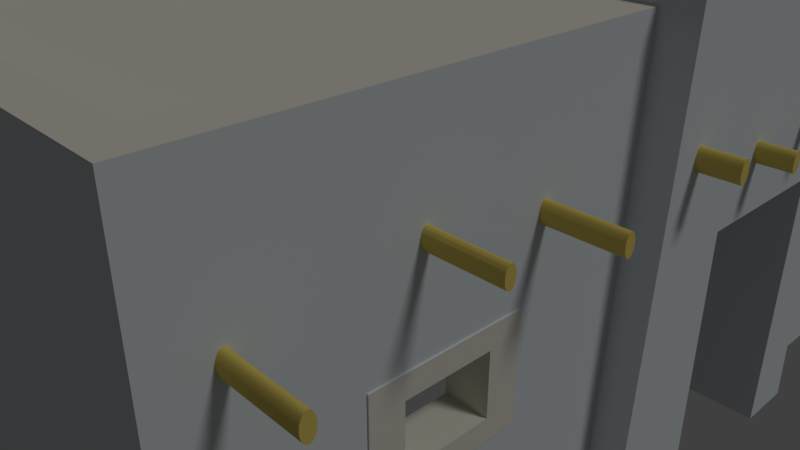 # Source: house.blend  (saved by Blender 2.79.0; exported with 4.5.12 LTS)
import bpy
from mathutils import Matrix  # noqa: F401  (used for matrix-valued properties, if any)

bpy.ops.wm.read_factory_settings(use_empty=True)
scene = bpy.context.scene
scene.name = 'Scene'

# ---- collections
col_collection_1 = bpy.data.collections.new('Collection 1'); scene.collection.children.link(col_collection_1)

# ---- materials (node trees are filled in below, after node groups)
mat_wood = bpy.data.materials.new('Wood')
mat_wood.alpha_threshold = 0.0
mat_wood.use_transparent_shadow = False
mat_wood.diffuse_color = (0.8, 0.619, 0.1463, 1.0)
mat_wood.roughness = 0.5
mat_window = bpy.data.materials.new('Window')
mat_window.alpha_threshold = 0.0
mat_window.use_transparent_shadow = False
mat_window.preview_render_type = 'CUBE'
mat_window.diffuse_color = (0.8, 0.7663, 0.6702, 1.0)
mat_window.roughness = 0.5
mat_window.specular_intensity = 0.5737
mat_window.line_color = (0.0, 0.0, 0.0, 1.0)
mat_house = bpy.data.materials.new('House')
mat_house.alpha_threshold = 0.0
mat_house.use_transparent_shadow = False
mat_house.preview_render_type = 'CUBE'
mat_house.diffuse_color = (0.7258, 0.7767, 0.8, 1.0)
mat_house.roughness = 0.5
mat_house.specular_intensity = 0.1316

# ---- material node trees

# ---- world
world_world = bpy.data.worlds.new('World'); scene.world = world_world
world_world.color = (0.05088, 0.05088, 0.05088)
world_world.use_sun_shadow = False
world_world.sun_shadow_jitter_overblur = 0.0
world_world.cycles.sampling_method = 'MANUAL'

# ---- cameras
cam_camera = bpy.data.cameras.new('Camera')
cam_camera.clip_end = 100.0
cam_camera.lens = 35.0
cam_camera.sensor_width = 32.0
cam_camera.sensor_height = 18.0
cam_camera.ortho_scale = 7.314
cam_camera.dof.focus_distance = 0.0
cam_camera.dof.aperture_fstop = 128.0

# ---- lights
light_lamp = bpy.data.lights.new('Lamp', 'SUN')
light_lamp.transmission_factor = 0.0
light_lamp.cutoff_distance = 30.0
light_lamp.angle = 0.1993
light_lamp.energy = 0.63
light_lamp.shadow_buffer_clip_start = 1.001
light_lamp.shadow_soft_size = 0.1
light_lamp.shadow_cascade_max_distance = 1000.0

# ---- meshes
me_cylinder = bpy.data.meshes.new('Cylinder')
me_cylinder.from_pydata([(4.539, 3.084, 4.842), (5.235, 3.084, 4.842), (4.539, 3.067, 4.843), (5.235, 3.067, 4.843), (4.539, 3.051, 4.846), (5.235, 3.051, 4.846), (4.539, 3.036, 4.85), (5.235, 3.036, 4.85), (4.539, 3.023, 4.856), (5.235, 3.023, 4.856), (4.539, 3.012, 4.863), (5.235, 3.012, 4.863), (4.539, 3.004, 4.871), (5.235, 3.004, 4.871), (4.539, 3.0, 4.88), (5.235, 3.0, 4.88), (4.539, 2.998, 4.889), (5.235, 2.998, 4.889), (4.539, 3.0, 4.898), (5.235, 3.0, 4.898), (4.539, 3.004, 4.907), (5.235, 3.004, 4.907), (4.539, 3.012, 4.915), (5.235, 3.012, 4.915), (4.539, 3.023, 4.922), (5.235, 3.023, 4.922), (4.539, 3.036, 4.928), (5.235, 3.036, 4.928), (4.539, 3.051, 4.933), (5.235, 3.051, 4.933), (4.539, 3.067, 4.935), (5.235, 3.067, 4.935), (4.539, 3.084, 4.936), (5.235, 3.084, 4.936), (4.539, 3.1, 4.935), (5.235, 3.1, 4.935), (4.539, 3.117, 4.933), (5.235, 3.117, 4.933), (4.539, 3.131, 4.928), (5.235, 3.131, 4.928), (4.539, 3.144, 4.922), (5.235, 3.144, 4.922), (4.539, 3.155, 4.915), (5.235, 3.155, 4.915), (4.539, 3.163, 4.907), (5.235, 3.163, 4.907), (4.539, 3.168, 4.898), (5.235, 3.168, 4.898), (4.539, 3.17, 4.889), (5.235, 3.17, 4.889), (4.539, 3.168, 4.88), (5.235, 3.168, 4.88), (4.539, 3.163, 4.871), (5.235, 3.163, 4.871), (4.539, 3.155, 4.863), (5.235, 3.155, 4.863), (4.539, 3.144, 4.856), (5.235, 3.144, 4.856), (4.539, 3.131, 4.85), (5.235, 3.131, 4.85), (4.539, 3.117, 4.846), (5.235, 3.117, 4.846), (4.539, 3.1, 4.843), (5.235, 3.1, 4.843), (4.569, 3.26, 3.592), (5.205, 3.26, 3.592), (4.569, 3.245, 3.593), (5.205, 3.245, 3.593), (4.569, 3.23, 3.595), (5.205, 3.23, 3.595), (4.569, 3.217, 3.599), (5.205, 3.217, 3.599), (4.569, 3.205, 3.604), (5.205, 3.205, 3.604), (4.569, 3.195, 3.611), (5.205, 3.195, 3.611), (4.569, 3.188, 3.618), (5.205, 3.188, 3.618), (4.569, 3.183, 3.626), (5.205, 3.183, 3.626), (4.569, 3.182, 3.635), (5.205, 3.182, 3.635), (4.569, 3.183, 3.643), (5.205, 3.183, 3.643), (4.569, 3.188, 3.651), (5.205, 3.188, 3.651), (4.569, 3.195, 3.659), (5.205, 3.195, 3.659), (4.569, 3.205, 3.665), (5.205, 3.205, 3.665), (4.569, 3.217, 3.671), (5.205, 3.217, 3.671), (4.569, 3.23, 3.675), (5.205, 3.23, 3.675), (4.569, 3.245, 3.677), (5.205, 3.245, 3.677), (4.569, 3.26, 3.678), (5.205, 3.26, 3.678), (4.569, 3.275, 3.677), (5.205, 3.275, 3.677), (4.569, 3.29, 3.675), (5.205, 3.29, 3.675), (4.569, 3.304, 3.671), (5.205, 3.304, 3.671), (4.569, 3.315, 3.665), (5.205, 3.315, 3.665), (4.569, 3.325, 3.659), (5.205, 3.325, 3.659), (4.569, 3.332, 3.651), (5.205, 3.332, 3.651), (4.569, 3.337, 3.643), (5.205, 3.337, 3.643), (4.569, 3.338, 3.635), (5.205, 3.338, 3.635), (4.569, 3.337, 3.626), (5.205, 3.337, 3.626), (4.569, 3.332, 3.618), (5.205, 3.332, 3.618), (4.569, 3.325, 3.611), (5.205, 3.325, 3.611), (4.569, 3.315, 3.604), (5.205, 3.315, 3.604), (4.569, 3.304, 3.599), (5.205, 3.304, 3.599), (4.569, 3.29, 3.595), (5.205, 3.29, 3.595), (4.569, 3.275, 3.593), (5.205, 3.275, 3.593), (4.539, 3.084, 2.59), (5.235, 3.084, 2.59), (4.539, 3.067, 2.591), (5.235, 3.067, 2.591), (4.539, 3.051, 2.594), (5.235, 3.051, 2.594), (4.539, 3.036, 2.598), (5.235, 3.036, 2.598), (4.539, 3.023, 2.604), (5.235, 3.023, 2.604), (4.539, 3.012, 2.611), (5.235, 3.012, 2.611), (4.539, 3.004, 2.619), (5.235, 3.004, 2.619), (4.539, 3.0, 2.628), (5.235, 3.0, 2.628), (4.539, 2.998, 2.637), (5.235, 2.998, 2.637), (4.539, 3.0, 2.646), (5.235, 3.0, 2.646), (4.539, 3.004, 2.655), (5.235, 3.004, 2.655), (4.539, 3.012, 2.663), (5.235, 3.012, 2.663), (4.539, 3.023, 2.67), (5.235, 3.023, 2.67), (4.539, 3.036, 2.676), (5.235, 3.036, 2.676), (4.539, 3.051, 2.681), (5.235, 3.051, 2.681), (4.539, 3.067, 2.683), (5.235, 3.067, 2.683), (4.539, 3.084, 2.684), (5.235, 3.084, 2.684), (4.539, 3.1, 2.683), (5.235, 3.1, 2.683), (4.539, 3.117, 2.681), (5.235, 3.117, 2.681), (4.539, 3.131, 2.676), (5.235, 3.131, 2.676), (4.539, 3.144, 2.67), (5.235, 3.144, 2.67), (4.539, 3.155, 2.663), (5.235, 3.155, 2.663), (4.539, 3.163, 2.655), (5.235, 3.163, 2.655), (4.539, 3.168, 2.646), (5.235, 3.168, 2.646), (4.539, 3.17, 2.637), (5.235, 3.17, 2.637), (4.539, 3.168, 2.628), (5.235, 3.168, 2.628), (4.539, 3.163, 2.619), (5.235, 3.163, 2.619), (4.539, 3.155, 2.611), (5.235, 3.155, 2.611), (4.539, 3.144, 2.604), (5.235, 3.144, 2.604), (4.539, 3.131, 2.598), (5.235, 3.131, 2.598), (4.539, 3.117, 2.594), (5.235, 3.117, 2.594), (4.539, 3.1, 2.591), (5.235, 3.1, 2.591), (4.512, 3.172, 1.361), (5.262, 3.172, 1.361), (4.512, 3.154, 1.362), (5.262, 3.154, 1.362), (4.512, 3.137, 1.365), (5.262, 3.137, 1.365), (4.512, 3.121, 1.369), (5.262, 3.121, 1.369), (4.512, 3.107, 1.376), (5.262, 3.107, 1.376), (4.512, 3.095, 1.383), (5.262, 3.095, 1.383), (4.512, 3.087, 1.392), (5.262, 3.087, 1.392), (4.512, 3.081, 1.401), (5.262, 3.081, 1.401), (4.512, 3.08, 1.411), (5.262, 3.08, 1.411), (4.512, 3.081, 1.421), (5.262, 3.081, 1.421), (4.512, 3.087, 1.431), (5.262, 3.087, 1.431), (4.512, 3.095, 1.439), (5.262, 3.095, 1.439), (4.512, 3.107, 1.447), (5.262, 3.107, 1.447), (4.512, 3.121, 1.453), (5.262, 3.121, 1.453), (4.512, 3.137, 1.458), (5.262, 3.137, 1.458), (4.512, 3.154, 1.461), (5.262, 3.154, 1.461), (4.512, 3.172, 1.462), (5.262, 3.172, 1.462), (4.512, 3.19, 1.461), (5.262, 3.19, 1.461), (4.512, 3.207, 1.458), (5.262, 3.207, 1.458), (4.512, 3.223, 1.453), (5.262, 3.223, 1.453), (4.512, 3.237, 1.447), (5.262, 3.237, 1.447), (4.512, 3.249, 1.439), (5.262, 3.249, 1.439), (4.512, 3.257, 1.431), (5.262, 3.257, 1.431), (4.512, 3.262, 1.421), (5.262, 3.262, 1.421), (4.512, 3.264, 1.411), (5.262, 3.264, 1.411), (4.512, 3.262, 1.401), (5.262, 3.262, 1.401), (4.512, 3.257, 1.392), (5.262, 3.257, 1.392), (4.512, 3.249, 1.383), (5.262, 3.249, 1.383), (4.512, 3.237, 1.376), (5.262, 3.237, 1.376), (4.512, 3.223, 1.369), (5.262, 3.223, 1.369), (4.512, 3.207, 1.365), (5.262, 3.207, 1.365), (4.512, 3.19, 1.362), (5.262, 3.19, 1.362), (4.539, 2.986, 0.4959), (5.235, 2.986, 0.4959), (4.539, 2.969, 0.4968), (5.235, 2.969, 0.4968), (4.539, 2.953, 0.4995), (5.235, 2.953, 0.4995), (4.539, 2.938, 0.5039), (5.235, 2.938, 0.5039), (4.539, 2.925, 0.5097), (5.235, 2.925, 0.5097), (4.539, 2.915, 0.5169), (5.235, 2.915, 0.5169), (4.539, 2.907, 0.525), (5.235, 2.907, 0.525), (4.539, 2.902, 0.5338), (5.235, 2.902, 0.5338), (4.539, 2.9, 0.543), (5.235, 2.9, 0.543), (4.539, 2.902, 0.5522), (5.235, 2.902, 0.5522), (4.539, 2.907, 0.561), (5.235, 2.907, 0.561), (4.539, 2.915, 0.5692), (5.235, 2.915, 0.5692), (4.539, 2.925, 0.5763), (5.235, 2.925, 0.5763), (4.539, 2.938, 0.5822), (5.235, 2.938, 0.5822), (4.539, 2.953, 0.5865), (5.235, 2.953, 0.5865), (4.539, 2.969, 0.5892), (5.235, 2.969, 0.5892), (4.539, 2.986, 0.5901), (5.235, 2.986, 0.5901), (4.539, 3.003, 0.5892), (5.235, 3.003, 0.5892), (4.539, 3.019, 0.5865), (5.235, 3.019, 0.5865), (4.539, 3.034, 0.5822), (5.235, 3.034, 0.5822), (4.539, 3.047, 0.5763), (5.235, 3.047, 0.5763), (4.539, 3.057, 0.5692), (5.235, 3.057, 0.5692), (4.539, 3.065, 0.561), (5.235, 3.065, 0.561), (4.539, 3.07, 0.5522), (5.235, 3.07, 0.5522), (4.539, 3.072, 0.543), (5.235, 3.072, 0.543), (4.539, 3.07, 0.5338), (5.235, 3.07, 0.5338), (4.539, 3.065, 0.525), (5.235, 3.065, 0.525), (4.539, 3.057, 0.5169), (5.235, 3.057, 0.5169), (4.539, 3.047, 0.5097), (5.235, 3.047, 0.5097), (4.539, 3.034, 0.5039), (5.235, 3.034, 0.5039), (4.539, 3.019, 0.4995), (5.235, 3.019, 0.4995), (4.539, 3.003, 0.4968), (5.235, 3.003, 0.4968), (4.539, 3.084, -0.2717), (5.235, 3.084, -0.2717), (4.539, 3.067, -0.2708), (5.235, 3.067, -0.2708), (4.539, 3.051, -0.2681), (5.235, 3.051, -0.2681), (4.539, 3.036, -0.2638), (5.235, 3.036, -0.2638), (4.539, 3.023, -0.2579), (5.235, 3.023, -0.2579), (4.539, 3.012, -0.2508), (5.235, 3.012, -0.2508), (4.539, 3.004, -0.2427), (5.235, 3.004, -0.2427), (4.539, 3.0, -0.2338), (5.235, 3.0, -0.2338), (4.539, 2.998, -0.2246), (5.235, 2.998, -0.2246), (4.539, 3.0, -0.2155), (5.235, 3.0, -0.2155), (4.539, 3.004, -0.2066), (5.235, 3.004, -0.2066), (4.539, 3.012, -0.1985), (5.235, 3.012, -0.1985), (4.539, 3.023, -0.1914), (5.235, 3.023, -0.1914), (4.539, 3.036, -0.1855), (5.235, 3.036, -0.1855), (4.539, 3.051, -0.1812), (5.235, 3.051, -0.1812), (4.539, 3.067, -0.1785), (5.235, 3.067, -0.1785), (4.539, 3.084, -0.1776), (5.235, 3.084, -0.1776), (4.539, 3.1, -0.1785), (5.235, 3.1, -0.1785), (4.539, 3.117, -0.1812), (5.235, 3.117, -0.1812), (4.539, 3.131, -0.1855), (5.235, 3.131, -0.1855), (4.539, 3.144, -0.1914), (5.235, 3.144, -0.1914), (4.539, 3.155, -0.1985), (5.235, 3.155, -0.1985), (4.539, 3.163, -0.2066), (5.235, 3.163, -0.2066), (4.539, 3.168, -0.2155), (5.235, 3.168, -0.2155), (4.539, 3.17, -0.2246), (5.235, 3.17, -0.2246), (4.539, 3.168, -0.2338), (5.235, 3.168, -0.2338), (4.539, 3.163, -0.2427), (5.235, 3.163, -0.2427), (4.539, 3.155, -0.2508), (5.235, 3.155, -0.2508), (4.539, 3.144, -0.2579), (5.235, 3.144, -0.2579), (4.539, 3.131, -0.2638), (5.235, 3.131, -0.2638), (4.539, 3.117, -0.2681), (5.235, 3.117, -0.2681), (4.539, 3.1, -0.2708), (5.235, 3.1, -0.2708), (4.519, 3.204, -1.315), (5.254, 3.204, -1.315), (4.519, 3.186, -1.314), (5.254, 3.186, -1.314), (4.519, 3.169, -1.311), (5.254, 3.169, -1.311), (4.519, 3.153, -1.306), (5.254, 3.153, -1.306), (4.519, 3.14, -1.3), (5.254, 3.14, -1.3), (4.519, 3.128, -1.293), (5.254, 3.128, -1.293), (4.519, 3.12, -1.284), (5.254, 3.12, -1.284), (4.519, 3.115, -1.275), (5.254, 3.115, -1.275), (4.519, 3.113, -1.265), (5.254, 3.113, -1.265), (4.519, 3.115, -1.255), (5.254, 3.115, -1.255), (4.519, 3.12, -1.246), (5.254, 3.12, -1.246), (4.519, 3.128, -1.237), (5.254, 3.128, -1.237), (4.519, 3.14, -1.23), (5.254, 3.14, -1.23), (4.519, 3.153, -1.224), (5.254, 3.153, -1.224), (4.519, 3.169, -1.219), (5.254, 3.169, -1.219), (4.519, 3.186, -1.216), (5.254, 3.186, -1.216), (4.519, 3.204, -1.215), (5.254, 3.204, -1.215), (4.519, 3.221, -1.216), (5.254, 3.221, -1.216), (4.519, 3.238, -1.219), (5.254, 3.238, -1.219), (4.519, 3.254, -1.224), (5.254, 3.254, -1.224), (4.519, 3.268, -1.23), (5.254, 3.268, -1.23), (4.519, 3.279, -1.237), (5.254, 3.279, -1.237), (4.519, 3.287, -1.246), (5.254, 3.287, -1.246), (4.519, 3.292, -1.255), (5.254, 3.292, -1.255), (4.519, 3.294, -1.265), (5.254, 3.294, -1.265), (4.519, 3.292, -1.275), (5.254, 3.292, -1.275), (4.519, 3.287, -1.284), (5.254, 3.287, -1.284), (4.519, 3.279, -1.293), (5.254, 3.279, -1.293), (4.519, 3.268, -1.3), (5.254, 3.268, -1.3), (4.519, 3.254, -1.306), (5.254, 3.254, -1.306), (4.519, 3.238, -1.311), (5.254, 3.238, -1.311), (4.519, 3.221, -1.314), (5.254, 3.221, -1.314), (4.539, 3.084, -2.666), (5.235, 3.084, -2.666), (4.539, 3.067, -2.665), (5.235, 3.067, -2.665), (4.539, 3.051, -2.663), (5.235, 3.051, -2.663), (4.539, 3.036, -2.658), (5.235, 3.036, -2.658), (4.539, 3.023, -2.652), (5.235, 3.023, -2.652), (4.539, 3.012, -2.645), (5.235, 3.012, -2.645), (4.539, 3.004, -2.637), (5.235, 3.004, -2.637), (4.539, 3.0, -2.628), (5.235, 3.0, -2.628), (4.539, 2.998, -2.619), (5.235, 2.998, -2.619), (4.539, 3.0, -2.61), (5.235, 3.0, -2.61), (4.539, 3.004, -2.601), (5.235, 3.004, -2.601), (4.539, 3.012, -2.593), (5.235, 3.012, -2.593), (4.539, 3.023, -2.586), (5.235, 3.023, -2.586), (4.539, 3.036, -2.58), (5.235, 3.036, -2.58), (4.539, 3.051, -2.576), (5.235, 3.051, -2.576), (4.539, 3.067, -2.573), (5.235, 3.067, -2.573), (4.539, 3.084, -2.572), (5.235, 3.084, -2.572), (4.539, 3.1, -2.573), (5.235, 3.1, -2.573), (4.539, 3.117, -2.576), (5.235, 3.117, -2.576), (4.539, 3.131, -2.58), (5.235, 3.131, -2.58), (4.539, 3.144, -2.586), (5.235, 3.144, -2.586), (4.539, 3.155, -2.593), (5.235, 3.155, -2.593), (4.539, 3.163, -2.601), (5.235, 3.163, -2.601), (4.539, 3.168, -2.61), (5.235, 3.168, -2.61), (4.539, 3.17, -2.619), (5.235, 3.17, -2.619), (4.539, 3.168, -2.628), (5.235, 3.168, -2.628), (4.539, 3.163, -2.637), (5.235, 3.163, -2.637), (4.539, 3.155, -2.645), (5.235, 3.155, -2.645), (4.539, 3.144, -2.652), (5.235, 3.144, -2.652), (4.539, 3.131, -2.658), (5.235, 3.131, -2.658), (4.539, 3.117, -2.663), (5.235, 3.117, -2.663), (4.539, 3.1, -2.665), (5.235, 3.1, -2.665), (4.489, 3.019, -4.11), (5.285, 3.019, -4.11), (4.489, 3.0, -4.109), (5.285, 3.0, -4.109), (4.489, 2.981, -4.106), (5.285, 2.981, -4.106), (4.489, 2.964, -4.101), (5.285, 2.964, -4.101), (4.489, 2.949, -4.095), (5.285, 2.949, -4.095), (4.489, 2.937, -4.087), (5.285, 2.937, -4.087), (4.489, 2.928, -4.077), (5.285, 2.928, -4.077), (4.489, 2.923, -4.067), (5.285, 2.923, -4.067), (4.489, 2.921, -4.057), (5.285, 2.921, -4.057), (4.489, 2.923, -4.046), (5.285, 2.923, -4.046), (4.489, 2.928, -4.036), (5.285, 2.928, -4.036), (4.489, 2.937, -4.027), (5.285, 2.937, -4.027), (4.489, 2.949, -4.019), (5.285, 2.949, -4.019), (4.489, 2.964, -4.012), (5.285, 2.964, -4.012), (4.489, 2.981, -4.007), (5.285, 2.981, -4.007), (4.489, 3.0, -4.004), (5.285, 3.0, -4.004), (4.489, 3.019, -4.003), (5.285, 3.019, -4.003), (4.489, 3.038, -4.004), (5.285, 3.038, -4.004), (4.489, 3.056, -4.007), (5.285, 3.056, -4.007), (4.489, 3.073, -4.012), (5.285, 3.073, -4.012), (4.489, 3.088, -4.019), (5.285, 3.088, -4.019), (4.489, 3.1, -4.027), (5.285, 3.1, -4.027), (4.489, 3.109, -4.036), (5.285, 3.109, -4.036), (4.489, 3.115, -4.046), (5.285, 3.115, -4.046), (4.489, 3.117, -4.057), (5.285, 3.117, -4.057), (4.489, 3.115, -4.067), (5.285, 3.115, -4.067), (4.489, 3.109, -4.077), (5.285, 3.109, -4.077), (4.489, 3.1, -4.087), (5.285, 3.1, -4.087), (4.489, 3.088, -4.095), (5.285, 3.088, -4.095), (4.489, 3.073, -4.101), (5.285, 3.073, -4.101), (4.489, 3.056, -4.106), (5.285, 3.056, -4.106), (4.489, 3.038, -4.109), (5.285, 3.038, -4.109), (-3.785, -0.0123, 5.031), (-4.628, -0.0123, 5.326), (-4.628, -0.0123, -4.889), (-3.785, 3.561, 5.031), (-3.785, -0.0123, -4.594), (-3.785, 3.561, -4.594), (4.635, 1.844, -4.889), (4.635, -0.0123, -4.889), (4.284, 3.561, -4.594), (4.284, -0.0123, -4.594), (4.284, -0.01232, -0.4647), (4.284, 3.561, 5.031), (4.635, 2.169, 5.326), (4.635, -0.0123, 5.326), (4.284, -0.0123, 5.031), (4.284, -0.01232, 0.9442), (-3.785, 4.155, -4.594), (-4.628, 4.155, -4.889), (4.284, 4.155, -4.594), (4.284, 4.155, -0.3385), (4.635, 4.155, -0.3385), (4.635, 4.155, -4.889), (4.284, 4.155, 5.031), (-3.785, 4.155, 5.031), (4.635, 4.155, 5.326), (-4.628, 4.155, 5.326), (4.284, 4.155, 0.7753), (4.635, 4.155, 1.279), (4.635, 1.594, 2.813), (4.284, 1.594, 2.813), (4.635, 2.481, 2.813), (4.284, 2.481, 2.813), (4.635, 1.594, 4.065), (4.284, 1.594, 4.065), (4.635, 2.481, 4.065), (4.635, 2.191, 4.065), (4.284, 2.481, 4.065), (4.635, 1.875, -2.952), (4.635, 1.591, -2.952), (4.284, 1.698, -2.952), (4.284, 1.591, -2.952), (4.635, 2.448, -2.952), (4.284, 2.448, -2.952), (4.635, 1.591, -1.699), (4.284, 1.591, -1.699), (4.635, 2.448, -1.699), (4.284, 2.448, -1.699), (4.284, 1.779, 3.083), (4.284, 2.296, 3.083), (4.284, 2.296, 3.795), (4.284, 1.779, 3.795), (4.635, -0.005464, -1.02), (4.284, 1.773, -2.697), (4.284, 2.266, -2.697), (4.284, 2.266, -1.954), (4.284, 1.773, -1.954), (4.635, 4.155, 3.051), (4.635, -0.004855, 1.867), (4.635, 2.487, 1.696), (4.635, 4.152, 1.646), (4.635, 4.153, -0.8169), (4.941, 2.469, -0.4647), (4.941, -0.01232, -0.4647), (4.941, -0.005464, -1.02), (4.941, 2.469, 0.9442), (4.941, -0.01232, 0.9442), (4.941, -0.004855, 1.867), (4.635, 4.355, -0.2704), (4.635, 4.355, 1.224), (4.941, 4.351, 1.629), (4.941, 4.355, -0.2704), (4.941, 4.355, 0.7197), (4.941, 4.352, -0.8022), (4.285, 4.155, 1.279), (4.285, 4.152, 1.646), (4.285, 4.155, -0.3385), (4.285, 4.153, -0.8169), (4.285, 4.352, -0.8022), (4.285, 4.355, 1.224), (4.285, 4.351, 1.629), (4.285, 4.355, -0.2704), (4.647, 1.594, 2.813), (4.647, 2.481, 2.813), (4.647, 2.481, 4.065), (4.647, 2.191, 4.065), (4.647, 1.594, 4.065), (4.647, 1.779, 3.083), (4.647, 2.296, 3.083), (4.647, 2.296, 3.795), (4.647, 2.13, 3.795), (4.647, 1.779, 3.795), (4.657, 2.448, -2.952), (4.657, 1.591, -2.952), (4.657, 2.448, -1.699), (4.657, 1.591, -1.699), (4.657, 2.266, -2.697), (4.657, 1.773, -2.697), (4.657, 2.266, -1.954), (4.657, 1.773, -1.954), (4.284, 2.439, -0.4647), (4.284, 2.433, 0.9442), (-3.785, 3.561, -4.594), (-3.785, 3.561, 5.031), (4.284, 3.561, -4.594), (4.284, 3.561, 5.031), (-3.785, 3.738, -4.594), (-3.785, 3.738, 5.031), (4.284, 3.738, -4.594), (4.284, 3.738, 5.031)], [], [(0, 1, 3, 2), (2, 3, 5, 4), (4, 5, 7, 6), (6, 7, 9, 8), (8, 9, 11, 10), (10, 11, 13, 12), (12, 13, 15, 14), (14, 15, 17, 16), (16, 17, 19, 18), (18, 19, 21, 20), (20, 21, 23, 22), (22, 23, 25, 24), (24, 25, 27, 26), (26, 27, 29, 28), (28, 29, 31, 30), (30, 31, 33, 32), (32, 33, 35, 34), (34, 35, 37, 36), (36, 37, 39, 38), (38, 39, 41, 40), (40, 41, 43, 42), (42, 43, 45, 44), (44, 45, 47, 46), (46, 47, 49, 48), (48, 49, 51, 50), (50, 51, 53, 52), (52, 53, 55, 54), (54, 55, 57, 56), (56, 57, 59, 58), (58, 59, 61, 60), (3, 1, 63, 61, 59, 57, 55, 53, 51, 49, 47, 45, 43, 41, 39, 37, 35, 33, 31, 29, 27, 25, 23, 21, 19, 17, 15, 13, 11, 9, 7, 5), (60, 61, 63, 62), (62, 63, 1, 0), (0, 2, 4, 6, 8, 10, 12, 14, 16, 18, 20, 22, 24, 26, 28, 30, 32, 34, 36, 38, 40, 42, 44, 46, 48, 50, 52, 54, 56, 58, 60, 62), (64, 65, 67, 66), (66, 67, 69, 68), (68, 69, 71, 70), (70, 71, 73, 72), (72, 73, 75, 74), (74, 75, 77, 76), (76, 77, 79, 78), (78, 79, 81, 80), (80, 81, 83, 82), (82, 83, 85, 84), (84, 85, 87, 86), (86, 87, 89, 88), (88, 89, 91, 90), (90, 91, 93, 92), (92, 93, 95, 94), (94, 95, 97, 96), (96, 97, 99, 98), (98, 99, 101, 100), (100, 101, 103, 102), (102, 103, 105, 104), (104, 105, 107, 106), (106, 107, 109, 108), (108, 109, 111, 110), (110, 111, 113, 112), (112, 113, 115, 114), (114, 115, 117, 116), (116, 117, 119, 118), (118, 119, 121, 120), (120, 121, 123, 122), (122, 123, 125, 124), (67, 65, 127, 125, 123, 121, 119, 117, 115, 113, 111, 109, 107, 105, 103, 101, 99, 97, 95, 93, 91, 89, 87, 85, 83, 81, 79, 77, 75, 73, 71, 69), (124, 125, 127, 126), (126, 127, 65, 64), (64, 66, 68, 70, 72, 74, 76, 78, 80, 82, 84, 86, 88, 90, 92, 94, 96, 98, 100, 102, 104, 106, 108, 110, 112, 114, 116, 118, 120, 122, 124, 126), (128, 129, 131, 130), (130, 131, 133, 132), (132, 133, 135, 134), (134, 135, 137, 136), (136, 137, 139, 138), (138, 139, 141, 140), (140, 141, 143, 142), (142, 143, 145, 144), (144, 145, 147, 146), (146, 147, 149, 148), (148, 149, 151, 150), (150, 151, 153, 152), (152, 153, 155, 154), (154, 155, 157, 156), (156, 157, 159, 158), (158, 159, 161, 160), (160, 161, 163, 162), (162, 163, 165, 164), (164, 165, 167, 166), (166, 167, 169, 168), (168, 169, 171, 170), (170, 171, 173, 172), (172, 173, 175, 174), (174, 175, 177, 176), (176, 177, 179, 178), (178, 179, 181, 180), (180, 181, 183, 182), (182, 183, 185, 184), (184, 185, 187, 186), (186, 187, 189, 188), (131, 129, 191, 189, 187, 185, 183, 181, 179, 177, 175, 173, 171, 169, 167, 165, 163, 161, 159, 157, 155, 153, 151, 149, 147, 145, 143, 141, 139, 137, 135, 133), (188, 189, 191, 190), (190, 191, 129, 128), (128, 130, 132, 134, 136, 138, 140, 142, 144, 146, 148, 150, 152, 154, 156, 158, 160, 162, 164, 166, 168, 170, 172, 174, 176, 178, 180, 182, 184, 186, 188, 190), (192, 193, 195, 194), (194, 195, 197, 196), (196, 197, 199, 198), (198, 199, 201, 200), (200, 201, 203, 202), (202, 203, 205, 204), (204, 205, 207, 206), (206, 207, 209, 208), (208, 209, 211, 210), (210, 211, 213, 212), (212, 213, 215, 214), (214, 215, 217, 216), (216, 217, 219, 218), (218, 219, 221, 220), (220, 221, 223, 222), (222, 223, 225, 224), (224, 225, 227, 226), (226, 227, 229, 228), (228, 229, 231, 230), (230, 231, 233, 232), (232, 233, 235, 234), (234, 235, 237, 236), (236, 237, 239, 238), (238, 239, 241, 240), (240, 241, 243, 242), (242, 243, 245, 244), (244, 245, 247, 246), (246, 247, 249, 248), (248, 249, 251, 250), (250, 251, 253, 252), (195, 193, 255, 253, 251, 249, 247, 245, 243, 241, 239, 237, 235, 233, 231, 229, 227, 225, 223, 221, 219, 217, 215, 213, 211, 209, 207, 205, 203, 201, 199, 197), (252, 253, 255, 254), (254, 255, 193, 192), (192, 194, 196, 198, 200, 202, 204, 206, 208, 210, 212, 214, 216, 218, 220, 222, 224, 226, 228, 230, 232, 234, 236, 238, 240, 242, 244, 246, 248, 250, 252, 254), (256, 257, 259, 258), (258, 259, 261, 260), (260, 261, 263, 262), (262, 263, 265, 264), (264, 265, 267, 266), (266, 267, 269, 268), (268, 269, 271, 270), (270, 271, 273, 272), (272, 273, 275, 274), (274, 275, 277, 276), (276, 277, 279, 278), (278, 279, 281, 280), (280, 281, 283, 282), (282, 283, 285, 284), (284, 285, 287, 286), (286, 287, 289, 288), (288, 289, 291, 290), (290, 291, 293, 292), (292, 293, 295, 294), (294, 295, 297, 296), (296, 297, 299, 298), (298, 299, 301, 300), (300, 301, 303, 302), (302, 303, 305, 304), (304, 305, 307, 306), (306, 307, 309, 308), (308, 309, 311, 310), (310, 311, 313, 312), (312, 313, 315, 314), (314, 315, 317, 316), (259, 257, 319, 317, 315, 313, 311, 309, 307, 305, 303, 301, 299, 297, 295, 293, 291, 289, 287, 285, 283, 281, 279, 277, 275, 273, 271, 269, 267, 265, 263, 261), (316, 317, 319, 318), (318, 319, 257, 256), (256, 258, 260, 262, 264, 266, 268, 270, 272, 274, 276, 278, 280, 282, 284, 286, 288, 290, 292, 294, 296, 298, 300, 302, 304, 306, 308, 310, 312, 314, 316, 318), (320, 321, 323, 322), (322, 323, 325, 324), (324, 325, 327, 326), (326, 327, 329, 328), (328, 329, 331, 330), (330, 331, 333, 332), (332, 333, 335, 334), (334, 335, 337, 336), (336, 337, 339, 338), (338, 339, 341, 340), (340, 341, 343, 342), (342, 343, 345, 344), (344, 345, 347, 346), (346, 347, 349, 348), (348, 349, 351, 350), (350, 351, 353, 352), (352, 353, 355, 354), (354, 355, 357, 356), (356, 357, 359, 358), (358, 359, 361, 360), (360, 361, 363, 362), (362, 363, 365, 364), (364, 365, 367, 366), (366, 367, 369, 368), (368, 369, 371, 370), (370, 371, 373, 372), (372, 373, 375, 374), (374, 375, 377, 376), (376, 377, 379, 378), (378, 379, 381, 380), (323, 321, 383, 381, 379, 377, 375, 373, 371, 369, 367, 365, 363, 361, 359, 357, 355, 353, 351, 349, 347, 345, 343, 341, 339, 337, 335, 333, 331, 329, 327, 325), (380, 381, 383, 382), (382, 383, 321, 320), (320, 322, 324, 326, 328, 330, 332, 334, 336, 338, 340, 342, 344, 346, 348, 350, 352, 354, 356, 358, 360, 362, 364, 366, 368, 370, 372, 374, 376, 378, 380, 382), (384, 385, 387, 386), (386, 387, 389, 388), (388, 389, 391, 390), (390, 391, 393, 392), (392, 393, 395, 394), (394, 395, 397, 396), (396, 397, 399, 398), (398, 399, 401, 400), (400, 401, 403, 402), (402, 403, 405, 404), (404, 405, 407, 406), (406, 407, 409, 408), (408, 409, 411, 410), (410, 411, 413, 412), (412, 413, 415, 414), (414, 415, 417, 416), (416, 417, 419, 418), (418, 419, 421, 420), (420, 421, 423, 422), (422, 423, 425, 424), (424, 425, 427, 426), (426, 427, 429, 428), (428, 429, 431, 430), (430, 431, 433, 432), (432, 433, 435, 434), (434, 435, 437, 436), (436, 437, 439, 438), (438, 439, 441, 440), (440, 441, 443, 442), (442, 443, 445, 444), (387, 385, 447, 445, 443, 441, 439, 437, 435, 433, 431, 429, 427, 425, 423, 421, 419, 417, 415, 413, 411, 409, 407, 405, 403, 401, 399, 397, 395, 393, 391, 389), (444, 445, 447, 446), (446, 447, 385, 384), (384, 386, 388, 390, 392, 394, 396, 398, 400, 402, 404, 406, 408, 410, 412, 414, 416, 418, 420, 422, 424, 426, 428, 430, 432, 434, 436, 438, 440, 442, 444, 446), (448, 449, 451, 450), (450, 451, 453, 452), (452, 453, 455, 454), (454, 455, 457, 456), (456, 457, 459, 458), (458, 459, 461, 460), (460, 461, 463, 462), (462, 463, 465, 464), (464, 465, 467, 466), (466, 467, 469, 468), (468, 469, 471, 470), (470, 471, 473, 472), (472, 473, 475, 474), (474, 475, 477, 476), (476, 477, 479, 478), (478, 479, 481, 480), (480, 481, 483, 482), (482, 483, 485, 484), (484, 485, 487, 486), (486, 487, 489, 488), (488, 489, 491, 490), (490, 491, 493, 492), (492, 493, 495, 494), (494, 495, 497, 496), (496, 497, 499, 498), (498, 499, 501, 500), (500, 501, 503, 502), (502, 503, 505, 504), (504, 505, 507, 506), (506, 507, 509, 508), (451, 449, 511, 509, 507, 505, 503, 501, 499, 497, 495, 493, 491, 489, 487, 485, 483, 481, 479, 477, 475, 473, 471, 469, 467, 465, 463, 461, 459, 457, 455, 453), (508, 509, 511, 510), (510, 511, 449, 448), (448, 450, 452, 454, 456, 458, 460, 462, 464, 466, 468, 470, 472, 474, 476, 478, 480, 482, 484, 486, 488, 490, 492, 494, 496, 498, 500, 502, 504, 506, 508, 510), (512, 513, 515, 514), (514, 515, 517, 516), (516, 517, 519, 518), (518, 519, 521, 520), (520, 521, 523, 522), (522, 523, 525, 524), (524, 525, 527, 526), (526, 527, 529, 528), (528, 529, 531, 530), (530, 531, 533, 532), (532, 533, 535, 534), (534, 535, 537, 536), (536, 537, 539, 538), (538, 539, 541, 540), (540, 541, 543, 542), (542, 543, 545, 544), (544, 545, 547, 546), (546, 547, 549, 548), (548, 549, 551, 550), (550, 551, 553, 552), (552, 553, 555, 554), (554, 555, 557, 556), (556, 557, 559, 558), (558, 559, 561, 560), (560, 561, 563, 562), (562, 563, 565, 564), (564, 565, 567, 566), (566, 567, 569, 568), (568, 569, 571, 570), (570, 571, 573, 572), (515, 513, 575, 573, 571, 569, 567, 565, 563, 561, 559, 557, 555, 553, 551, 549, 547, 545, 543, 541, 539, 537, 535, 533, 531, 529, 527, 525, 523, 521, 519, 517), (572, 573, 575, 574), (574, 575, 513, 512), (512, 514, 516, 518, 520, 522, 524, 526, 528, 530, 532, 534, 536, 538, 540, 542, 544, 546, 548, 550, 552, 554, 556, 558, 560, 562, 564, 566, 568, 570, 572, 574), (609, 612, 625, 626, 623, 624, 607, 605), (581, 580, 585, 584), (624, 623, 662, 663), (579, 587, 590, 576), (580, 581, 579, 576), (581, 584, 594, 592), (591, 590, 587, 612, 609, 605), (581, 584, 679, 677), (579, 581, 592, 599), (603, 596, 595, 602), (587, 579, 599, 598), (625, 624, 663, 664), (634, 635, 632, 600, 588, 611, 610, 606), (586, 638, 637, 675), (675, 676, 591, 605, 607, 612, 587, 622, 620, 616, 615, 585, 586), (589, 633, 634, 606, 604, 608, 611, 588), (604, 608, 661, 657), (607, 624, 625, 612), (631, 630, 673, 674), (614, 619, 670, 668), (582, 597, 636, 627, 619, 621, 617, 613), (628, 631, 674, 672), (615, 618, 622, 587, 584, 585), (640, 676, 675, 637), (669, 670, 674, 673, 671, 672, 668, 667), (606, 604, 657, 658), (578, 593, 597, 582, 583), (626, 625, 664, 665, 666), (621, 617, 667, 669), (619, 621, 669, 670), (616, 628, 629, 630, 631, 620, 622, 618, 615), (620, 631, 628, 616), (588, 600, 601, 577, 589), (614, 619, 627, 583, 582, 613), (645, 655, 650, 635, 634, 633, 642), (617, 613, 614, 668, 667), (630, 629, 671, 673), (601, 600, 632, 635, 603, 602, 598, 599, 592, 594, 595, 596, 636, 597, 593), (591, 676, 640, 641), (608, 611, 610, 659, 660, 661), (596, 603, 644, 643), (593, 578, 577, 601), (636, 596, 651, 652), (652, 651, 656, 653), (649, 650, 655, 654), (596, 643, 656, 651), (603, 635, 650, 649), (644, 603, 649, 654), (648, 639, 627, 636, 652, 653), (584, 587, 598, 602, 595, 594), (660, 665, 664, 659), (647, 645, 642, 641, 640, 637, 638, 639, 648, 646), (658, 659, 664, 663, 662, 666, 665, 660, 661, 657), (610, 606, 658, 659), (629, 628, 672, 671), (623, 626, 666, 662), (668, 672, 674, 670), (591, 641, 642, 633, 589, 577, 576, 590), (627, 639, 638, 586, 585, 580, 576, 577, 578, 583), (648, 653, 656, 643, 644, 654, 655, 645, 647, 646), (679, 677, 681, 683), (584, 587, 680, 679), (587, 579, 678, 680), (579, 581, 677, 678), (683, 681, 682, 684), (680, 679, 683, 684), (678, 680, 684, 682), (677, 678, 682, 681), (677, 679, 680, 678)])
me_cylinder.polygons.foreach_set('material_index', [0, 0, 0, 0, 0, 0, 0, 0, 0, 0, 0, 0, 0, 0, 0, 0, 0, 0, 0, 0, 0, 0, 0, 0, 0, 0, 0, 0, 0, 0, 0, 0, 0, 0, 0, 0, 0, 0, 0, 0, 0, 0, 0, 0, 0, 0, 0, 0, 0, 0, 0, 0, 0, 0, 0, 0, 0, 0, 0, 0, 0, 0, 0, 0, 0, 0, 0, 0, 0, 0, 0, 0, 0, 0, 0, 0, 0, 0, 0, 0, 0, 0, 0, 0, 0, 0, 0, 0, 0, 0, 0, 0, 0, 0, 0, 0, 0, 0, 0, 0, 0, 0, 0, 0, 0, 0, 0, 0, 0, 0, 0, 0, 0, 0, 0, 0, 0, 0, 0, 0, 0, 0, 0, 0, 0, 0, 0, 0, 0, 0, 0, 0, 0, 0, 0, 0, 0, 0, 0, 0, 0, 0, 0, 0, 0, 0, 0, 0, 0, 0, 0, 0, 0, 0, 0, 0, 0, 0, 0, 0, 0, 0, 0, 0, 0, 0, 0, 0, 0, 0, 0, 0, 0, 0, 0, 0, 0, 0, 0, 0, 0, 0, 0, 0, 0, 0, 0, 0, 0, 0, 0, 0, 0, 0, 0, 0, 0, 0, 0, 0, 0, 0, 0, 0, 0, 0, 0, 0, 0, 0, 0, 0, 0, 0, 0, 0, 0, 0, 0, 0, 0, 0, 0, 0, 0, 0, 0, 0, 0, 0, 0, 0, 0, 0, 0, 0, 0, 0, 0, 0, 0, 0, 0, 0, 0, 0, 0, 0, 0, 0, 0, 0, 0, 0, 0, 0, 0, 0, 0, 0, 0, 0, 0, 0, 0, 0, 0, 0, 0, 0, 0, 0, 0, 0, 0, 0, 0, 0, 0, 0, 0, 0, 0, 0, 0, 0, 0, 0, 0, 0, 0, 0, 0, 0, 0, 0, 0, 0, 0, 0, 0, 0, 0, 0, 0, 0, 2, 2, 1, 2, 2, 1, 2, 1, 1, 1, 1, 1, 2, 2, 2, 2, 2, 2, 1, 2, 2, 1, 2, 2, 1, 2, 2, 1, 2, 2, 2, 2, 2, 2, 2, 2, 1, 1, 2, 2, 1, 2, 2, 1, 1, 1, 2, 1, 2, 1, 1, 2, 1, 2, 1, 1, 1, 2, 2, 1, 1, 2, 2, 2, 1, 2, 2, 2, 1])
_uv = me_cylinder.uv_layers.new(name='UVMap')
_uv.uv.foreach_set('vector', [0.0, 0.0, 0.0, 0.0, 0.0, 0.0, 0.0, 0.0, 0.0, 0.0, 0.0, 0.0, 0.0, 0.0, 0.0, 0.0, 0.0, 0.0, 0.0, 0.0, 0.0, 0.0, 0.0, 0.0, 0.0, 0.0, 0.0, 0.0, 0.0, 0.0, 0.0, 0.0, 0.0, 0.0, 0.0, 0.0, 0.0, 0.0, 0.0, 0.0, 0.0, 0.0, 0.0, 0.0, 0.0, 0.0, 0.0, 0.0, 0.0, 0.0, 0.0, 0.0, 0.0, 0.0, 0.0, 0.0, 0.0, 0.0, 0.0, 0.0, 0.0, 0.0, 0.0, 0.0, 0.0, 0.0, 0.0, 0.0, 0.0, 0.0, 0.0, 0.0, 0.0, 0.0, 0.0, 0.0, 0.0, 0.0, 0.0, 0.0, 0.0, 0.0, 0.0, 0.0, 0.0, 0.0, 0.0, 0.0, 0.0, 0.0, 0.0, 0.0, 0.0, 0.0, 0.0, 0.0, 0.0, 0.0, 0.0, 0.0, 0.0, 0.0, 0.0, 0.0, 0.0, 0.0, 0.0, 0.0, 0.0, 0.0, 0.0, 0.0, 0.0, 0.0, 0.0, 0.0, 0.0, 0.0, 0.0, 0.0, 0.0, 0.0, 0.0, 0.0, 0.0, 0.0, 0.0, 0.0, 0.0, 0.0, 0.0, 0.0, 0.0, 0.0, 0.0, 0.0, 0.0, 0.0, 0.0, 0.0, 0.0, 0.0, 0.0, 0.0, 0.0, 0.0, 0.0, 0.0, 0.0, 0.0, 0.0, 0.0, 0.0, 0.0, 0.0, 0.0, 0.0, 0.0, 0.0, 0.0, 0.0, 0.0, 0.0, 0.0, 0.0, 0.0, 0.0, 0.0, 0.0, 0.0, 0.0, 0.0, 0.0, 0.0, 0.0, 0.0, 0.0, 0.0, 0.0, 0.0, 0.0, 0.0, 0.0, 0.0, 0.0, 0.0, 0.0, 0.0, 0.0, 0.0, 0.0, 0.0, 0.0, 0.0, 0.0, 0.0, 0.0, 0.0, 0.0, 0.0, 0.0, 0.0, 0.0, 0.0, 0.0, 0.0, 0.0, 0.0, 0.0, 0.0, 0.0, 0.0, 0.0, 0.0, 0.0, 0.0, 0.0, 0.0, 0.0, 0.0, 0.0, 0.0, 0.0, 0.0, 0.0, 0.0, 0.0, 0.0, 0.0, 0.0, 0.0, 0.0, 0.0, 0.0, 0.0, 0.0, 0.0, 0.0, 0.0, 0.0, 0.0, 0.0, 0.0, 0.0, 0.0, 0.0, 0.0, 0.0, 0.0, 0.0, 0.0, 0.0, 0.0, 0.0, 0.0, 0.0, 0.0, 0.0, 0.0, 0.0, 0.0, 0.0, 0.0, 0.0, 0.0, 0.0, 0.0, 0.0, 0.0, 0.0, 0.0, 0.0, 0.0, 0.0, 0.0, 0.0, 0.0, 0.0, 0.0, 0.0, 0.0, 0.0, 0.0, 0.0, 0.0, 0.0, 0.0, 0.0, 0.0, 0.0, 0.0, 0.0, 0.0, 0.0, 0.0, 0.0, 0.0, 0.0, 0.0, 0.0, 0.0, 0.0, 0.0, 0.0, 0.0, 0.0, 0.0, 0.0, 0.0, 0.0, 0.0, 0.0, 0.0, 0.0, 0.0, 0.0, 0.0, 0.0, 0.0, 0.0, 0.0, 0.0, 0.0, 0.0, 0.0, 0.0, 0.0, 0.0, 0.0, 0.0, 0.0, 0.0, 0.0, 0.0, 0.0, 0.0, 0.0, 0.0, 0.0, 0.0, 0.0, 0.0, 0.0, 0.0, 0.0, 0.0, 0.0, 0.0, 0.0, 0.0, 0.0, 0.0, 0.0, 0.0, 0.0, 0.0, 0.0, 0.0, 0.0, 0.0, 0.0, 0.0, 0.0, 0.0, 0.0, 0.0, 0.0, 0.0, 0.0, 0.0, 0.0, 0.0, 0.0, 0.0, 0.0, 0.0, 0.0, 0.0, 0.0, 0.0, 0.0, 0.0, 0.0, 0.0, 0.0, 0.0, 0.0, 0.0, 0.0, 0.0, 0.0, 0.0, 0.0, 0.0, 0.0, 0.0, 0.0, 0.0, 0.0, 0.0, 0.0, 0.0, 0.0, 0.0, 0.0, 0.0, 0.0, 0.0, 0.0, 0.0, 0.0, 0.0, 0.0, 0.0, 0.0, 0.0, 0.0, 0.0, 0.0, 0.0, 0.0, 0.0, 0.0, 0.0, 0.0, 0.0, 0.0, 0.0, 0.0, 0.0, 0.0, 0.0, 0.0, 0.0, 0.0, 0.0, 0.0, 0.0, 0.0, 0.0, 0.0, 0.0, 0.0, 0.0, 0.0, 0.0, 0.0, 0.0, 0.0, 0.0, 0.0, 0.0, 0.0, 0.0, 0.0, 0.0, 0.0, 0.0, 0.0, 0.0, 0.0, 0.0, 0.0, 0.0, 0.0, 0.0, 0.0, 0.0, 0.0, 0.0, 0.0, 0.0, 0.0, 0.0, 0.0, 0.0, 0.0, 0.0, 0.0, 0.0, 0.0, 0.0, 0.0, 0.0, 0.0, 0.0, 0.0, 0.0, 0.0, 0.0, 0.0, 0.0, 0.0, 0.0, 0.0, 0.0, 0.0, 0.0, 0.0, 0.0, 0.0, 0.0, 0.0, 0.0, 0.0, 0.0, 0.0, 0.0, 0.0, 0.0, 0.0, 0.0, 0.0, 0.0, 0.0, 0.0, 0.0, 0.0, 0.0, 0.0, 0.0, 0.0, 0.0, 0.0, 0.0, 0.0, 0.0, 0.0, 0.0, 0.0, 0.0, 0.0, 0.0, 0.0, 0.0, 0.0, 0.0, 0.0, 0.0, 0.0, 0.0, 0.0, 0.0, 0.0, 0.0, 0.0, 0.0, 0.0, 0.0, 0.0, 0.0, 0.0, 0.0, 0.0, 0.0, 0.0, 0.0, 0.0, 0.0, 0.0, 0.0, 0.0, 0.0, 0.0, 0.0, 0.0, 0.0, 0.0, 0.0, 0.0, 0.0, 0.0, 0.0, 0.0, 0.0, 0.0, 0.0, 0.0, 0.0, 0.0, 0.0, 0.0, 0.0, 0.0, 0.0, 0.0, 0.0, 0.0, 0.0, 0.0, 0.0, 0.0, 0.0, 0.0, 0.0, 0.0, 0.0, 0.0, 0.0, 0.0, 0.0, 0.0, 0.0, 0.0, 0.0, 0.0, 0.0, 0.0, 0.0, 0.0, 0.0, 0.0, 0.0, 0.0, 0.0, 0.0, 0.0, 0.0, 0.0, 0.0, 0.0, 0.0, 0.0, 0.0, 0.0, 0.0, 0.0, 0.0, 0.0, 0.0, 0.0, 0.0, 0.0, 0.0, 0.0, 0.0, 0.0, 0.0, 0.0, 0.0, 0.0, 0.0, 0.0, 0.0, 0.0, 0.0, 0.0, 0.0, 0.0, 0.0, 0.0, 0.0, 0.0, 0.0, 0.0, 0.0, 0.0, 0.0, 0.0, 0.0, 0.0, 0.0, 0.0, 0.0, 0.0, 0.0, 0.0, 0.0, 0.0, 0.0, 0.0, 0.0, 0.0, 0.0, 0.0, 0.0, 0.0, 0.0, 0.0, 0.0, 0.0, 0.0, 0.0, 0.0, 0.0, 0.0, 0.0, 0.0, 0.0, 0.0, 0.0, 0.0, 0.0, 0.0, 0.0, 0.0, 0.0, 0.0, 0.0, 0.0, 0.0, 0.0, 0.0, 0.0, 0.0, 0.0, 0.0, 0.0, 0.0, 0.0, 0.0, 0.0, 0.0, 0.0, 0.0, 0.0, 0.0, 0.0, 0.0, 0.0, 0.0, 0.0, 0.0, 0.0, 0.0, 0.0, 0.0, 0.0, 0.0, 0.0, 0.0, 0.0, 0.0, 0.0, 0.0, 0.0, 0.0, 0.0, 0.0, 0.0, 0.0, 0.0, 0.0, 0.0, 0.0, 0.0, 0.0, 0.0, 0.0, 0.0, 0.0, 0.0, 0.0, 0.0, 0.0, 0.0, 0.0, 0.0, 0.0, 0.0, 0.0, 0.0, 0.0, 0.0, 0.0, 0.0, 0.0, 0.0, 0.0, 0.0, 0.0, 0.0, 0.0, 0.0, 0.0, 0.0, 0.0, 0.0, 0.0, 0.0, 0.0, 0.0, 0.0, 0.0, 0.0, 0.0, 0.0, 0.0, 0.0, 0.0, 0.0, 0.0, 0.0, 0.0, 0.0, 0.0, 0.0, 0.0, 0.0, 0.0, 0.0, 0.0, 0.0, 0.0, 0.0, 0.0, 0.0, 0.0, 0.0, 0.0, 0.0, 0.0, 0.0, 0.0, 0.0, 0.0, 0.0, 0.0, 0.0, 0.0, 0.0, 0.0, 0.0, 0.0, 0.0, 0.0, 0.0, 0.0, 0.0, 0.0, 0.0, 0.0, 0.0, 0.0, 0.0, 0.0, 0.0, 0.0, 0.0, 0.0, 0.0, 0.0, 0.0, 0.0, 0.0, 0.0, 0.0, 0.0, 0.0, 0.0, 0.0, 0.0, 0.0, 0.0, 0.0, 0.0, 0.0, 0.0, 0.0, 0.0, 0.0, 0.0, 0.0, 0.0, 0.0, 0.0, 0.0, 0.0, 0.0, 0.0, 0.0, 0.0, 0.0, 0.0, 0.0, 0.0, 0.0, 0.0, 0.0, 0.0, 0.0, 0.0, 0.0, 0.0, 0.0, 0.0, 0.0, 0.0, 0.0, 0.0, 0.0, 0.0, 0.0, 0.0, 0.0, 0.0, 0.0, 0.0, 0.0, 0.0, 0.0, 0.0, 0.0, 0.0, 0.0, 0.0, 0.0, 0.0, 0.0, 0.0, 0.0, 0.0, 0.0, 0.0, 0.0, 0.0, 0.0, 0.0, 0.0, 0.0, 0.0, 0.0, 0.0, 0.0, 0.0, 0.0, 0.0, 0.0, 0.0, 0.0, 0.0, 0.0, 0.0, 0.0, 0.0, 0.0, 0.0, 0.0, 0.0, 0.0, 0.0, 0.0, 0.0, 0.0, 0.0, 0.0, 0.0, 0.0, 0.0, 0.0, 0.0, 0.0, 0.0, 0.0, 0.0, 0.0, 0.0, 0.0, 0.0, 0.0, 0.0, 0.0, 0.0, 0.0, 0.0, 0.0, 0.0, 0.0, 0.0, 0.0, 0.0, 0.0, 0.0, 0.0, 0.0, 0.0, 0.0, 0.0, 0.0, 0.0, 0.0, 0.0, 0.0, 0.0, 0.0, 0.0, 0.0, 0.0, 0.0, 0.0, 0.0, 0.0, 0.0, 0.0, 0.0, 0.0, 0.0, 0.0, 0.0, 0.0, 0.0, 0.0, 0.0, 0.0, 0.0, 0.0, 0.0, 0.0, 0.0, 0.0, 0.0, 0.0, 0.0, 0.0, 0.0, 0.0, 0.0, 0.0, 0.0, 0.0, 0.0, 0.0, 0.0, 0.0, 0.0, 0.0, 0.0, 0.0, 0.0, 0.0, 0.0, 0.0, 0.0, 0.0, 0.0, 0.0, 0.0, 0.0, 0.0, 0.0, 0.0, 0.0, 0.0, 0.0, 0.0, 0.0, 0.0, 0.0, 0.0, 0.0, 0.0, 0.0, 0.0, 0.0, 0.0, 0.0, 0.0, 0.0, 0.0, 0.0, 0.0, 0.0, 0.0, 0.0, 0.0, 0.0, 0.0, 0.0, 0.0, 0.0, 0.0, 0.0, 0.0, 0.0, 0.0, 0.0, 0.0, 0.0, 0.0, 0.0, 0.0, 0.0, 0.0, 0.0, 0.0, 0.0, 0.0, 0.0, 0.0, 0.0, 0.0, 0.0, 0.0, 0.0, 0.0, 0.0, 0.0, 0.0, 0.0, 0.0, 0.0, 0.0, 0.0, 0.0, 0.0, 0.0, 0.0, 0.0, 0.0, 0.0, 0.0, 0.0, 0.0, 0.0, 0.0, 0.0, 0.0, 0.0, 0.0, 0.0, 0.0, 0.0, 0.0, 0.0, 0.0, 0.0, 0.0, 0.0, 0.0, 0.0, 0.0, 0.0, 0.0, 0.0, 0.0, 0.0, 0.0, 0.0, 0.0, 0.0, 0.0, 0.0, 0.0, 0.0, 0.0, 0.0, 0.0, 0.0, 0.0, 0.0, 0.0, 0.0, 0.0, 0.0, 0.0, 0.0, 0.0, 0.0, 0.0, 0.0, 0.0, 0.0, 0.0, 0.0, 0.0, 0.0, 0.0, 0.0, 0.0, 0.0, 0.0, 0.0, 0.0, 0.0, 0.0, 0.0, 0.0, 0.0, 0.0, 0.0, 0.0, 0.0, 0.0, 0.0, 0.0, 0.0, 0.0, 0.0, 0.0, 0.0, 0.0, 0.0, 0.0, 0.0, 0.0, 0.0, 0.0, 0.0, 0.0, 0.0, 0.0, 0.0, 0.0, 0.0, 0.0, 0.0, 0.0, 0.0, 0.0, 0.0, 0.0, 0.0, 0.0, 0.0, 0.0, 0.0, 0.0, 0.0, 0.0, 0.0, 0.0, 0.0, 0.0, 0.0, 0.0, 0.0, 0.0, 0.0, 0.0, 0.0, 0.0, 0.0, 0.0, 0.0, 0.0, 0.0, 0.0, 0.0, 0.0, 0.0, 0.0, 0.0, 0.0, 0.0, 0.0, 0.0, 0.0, 0.0, 0.0, 0.0, 0.0, 0.0, 0.0, 0.0, 0.0, 0.0, 0.0, 0.0, 0.0, 0.0, 0.0, 0.0, 0.0, 0.0, 0.0, 0.0, 0.0, 0.0, 0.0, 0.0, 0.0, 0.0, 0.0, 0.0, 0.0, 0.0, 0.0, 0.0, 0.0, 0.0, 0.0, 0.0, 0.0, 0.0, 0.0, 0.0, 0.0, 0.0, 0.0, 0.0, 0.0, 0.0, 0.0, 0.0, 0.0, 0.0, 0.0, 0.0, 0.0, 0.0, 0.0, 0.0, 0.0, 0.0, 0.0, 0.0, 0.0, 0.0, 0.0, 0.0, 0.0, 0.0, 0.0, 0.0, 0.0, 0.0, 0.0, 0.0, 0.0, 0.0, 0.0, 0.0, 0.0, 0.0, 0.0, 0.0, 0.0, 0.0, 0.0, 0.0, 0.0, 0.0, 0.0, 0.0, 0.0, 0.0, 0.0, 0.0, 0.0, 0.0, 0.0, 0.0, 0.0, 0.0, 0.0, 0.0, 0.0, 0.0, 0.0, 0.0, 0.0, 0.0, 0.0, 0.0, 0.0, 0.0, 0.0, 0.0, 0.0, 0.0, 0.0, 0.0, 0.0, 0.0, 0.0, 0.0, 0.0, 0.0, 0.0, 0.0, 0.0, 0.0, 0.0, 0.0, 0.0, 0.0, 0.0, 0.0, 0.0, 0.0, 0.0, 0.0, 0.0, 0.0, 0.0, 0.0, 0.0, 0.0, 0.0, 0.0, 0.0, 0.0, 0.0, 0.0, 0.0, 0.0, 0.0, 0.0, 0.0, 0.0, 0.0, 0.0, 0.0, 0.0, 0.0, 0.0, 0.0, 0.0, 0.0, 0.0, 0.0, 0.0, 0.0, 0.0, 0.0, 0.0, 0.0, 0.0, 0.0, 0.0, 0.0, 0.0, 0.0, 0.0, 0.0, 0.0, 0.0, 0.0, 0.0, 0.0, 0.0, 0.0, 0.0, 0.0, 0.0, 0.0, 0.0, 0.0, 0.0, 0.0, 0.0, 0.0, 0.0, 0.0, 0.0, 0.0, 0.0, 0.0, 0.0, 0.0, 0.0, 0.0, 0.0, 0.0, 0.0, 0.0, 0.0, 0.0, 0.0, 0.0, 0.0, 0.0, 0.0, 0.0, 0.0, 0.0, 0.0, 0.0, 0.0, 0.0, 0.0, 0.0, 0.0, 0.0, 0.0, 0.0, 0.0, 0.0, 0.0, 0.0, 0.0, 0.0, 0.0, 0.0, 0.0, 0.0, 0.0, 0.0, 0.0, 0.0, 0.0, 0.0, 0.0, 0.0, 0.0, 0.0, 0.0, 0.0, 0.0, 0.0, 0.0, 0.0, 0.0, 0.0, 0.0, 0.0, 0.0, 0.0, 0.0, 0.0, 0.0, 0.0, 0.0, 0.0, 0.0, 0.0, 0.0, 0.0, 0.0, 0.0, 0.0, 0.0, 0.0, 0.0, 0.0, 0.0, 0.0, 0.0, 0.0, 0.0, 0.0, 0.0, 0.0, 0.0, 0.0, 0.0, 0.0, 0.0, 0.0, 0.0, 0.0, 0.0, 0.0, 0.0, 0.0, 0.0, 0.0, 0.0, 0.0, 0.0, 0.0, 0.0, 0.0, 0.0, 0.0, 0.0, 0.0, 0.0, 0.0, 0.0, 0.0, 0.0, 0.0, 0.0, 0.0, 0.0, 0.0, 0.0, 0.0, 0.0, 0.0, 0.0, 0.0, 0.0, 0.0, 0.0, 0.0, 0.0, 0.0, 0.0, 0.0, 0.0, 0.0, 0.0, 0.0, 0.0, 0.0, 0.0, 0.0, 0.0, 0.0, 0.0, 0.0, 0.0, 0.0, 0.0, 0.0, 0.0, 0.0, 0.0, 0.0, 0.0, 0.0, 0.0, 0.0, 0.0, 0.0, 0.0, 0.0, 0.0, 0.0, 0.0, 0.0, 0.0, 0.0, 0.0, 0.0, 0.0, 0.0, 0.0, 0.0, 0.0, 0.0, 0.0, 0.0, 0.0, 0.0, 0.0, 0.0, 0.0, 0.0, 0.0, 0.0, 0.0, 0.0, 0.0, 0.0, 0.0, 0.0, 0.0, 0.0, 0.0, 0.0, 0.0, 0.0, 0.0, 0.0, 0.0, 0.0, 0.0, 0.0, 0.0, 0.0, 0.0, 0.0, 0.0, 0.0, 0.0, 0.0, 0.0, 0.0, 0.0, 0.0, 0.0, 0.0, 0.0, 0.0, 0.0, 0.0, 0.0, 0.0, 0.0, 0.0, 0.0, 0.0, 0.0, 0.0, 0.0, 0.0, 0.0, 0.0, 0.0, 0.0, 0.0, 0.0, 0.0, 0.0, 0.0, 0.0, 0.0, 0.0, 0.0, 0.0, 0.0, 0.0, 0.0, 0.0, 0.0, 0.0, 0.0, 0.0, 0.0, 0.0, 0.0, 0.0, 0.0, 0.0, 0.0, 0.0, 0.0, 0.0, 0.0, 0.0, 0.0, 0.0, 0.0, 0.0, 0.0, 0.0, 0.0, 0.0, 0.0, 0.0, 0.0, 0.0, 0.0, 0.0, 0.0, 0.0, 0.0, 0.0, 0.0, 0.0, 0.0, 0.0, 0.0, 0.0, 0.0, 0.0, 0.0, 0.0, 0.0, 0.0, 0.0, 0.0, 0.0, 0.0, 0.0, 0.0, 0.0, 0.0, 0.0, 0.0, 0.0, 0.0, 0.0, 0.0, 0.0, 0.0, 0.0, 0.0, 0.0, 0.0, 0.0, 0.0, 0.0, 0.0, 0.0, 0.0, 0.0, 0.0, 0.0, 0.0, 0.0, 0.0, 0.0, 0.0, 0.0, 0.0, 0.0, 0.0, 0.0, 0.0, 0.0, 0.0, 0.0, 0.0, 0.0, 0.0, 0.0, 0.0, 0.0, 0.0, 0.0, 0.0, 0.0, 0.0, 0.0, 0.0, 0.0, 0.0, 0.0, 0.0, 0.0, 0.0, 0.0, 0.0, 0.0, 0.0, 0.0, 0.0, 0.0, 0.0, 0.0, 0.0, 0.0, 0.0, 0.0, 0.0, 0.0, 0.0, 0.0, 0.0, 0.0, 0.0, 0.0, 0.0, 0.0, 0.0, 0.0, 0.0, 0.0, 0.0, 0.0, 0.0, 0.0, 0.0, 0.0, 0.0, 0.0, 0.0, 0.0, 0.0, 0.0, 0.0, 0.0, 0.0, 0.0, 0.0, 0.0, 0.0, 0.0, 0.0, 0.0, 0.0, 0.0, 0.0, 0.0, 0.0, 0.0, 0.0, 0.0, 0.0, 0.0, 0.0, 0.0, 0.0, 0.0, 0.0, 0.0, 0.0, 0.0, 0.0, 0.0, 0.0, 0.0, 0.0, 0.0, 0.0, 0.0, 0.0, 0.0, 0.0, 0.0, 0.0, 0.0, 0.0, 0.0, 0.0, 0.0, 0.0, 0.0, 0.0, 0.0, 0.0, 0.0, 0.0, 0.0, 0.0, 0.0, 0.0, 0.0, 0.0, 0.0, 0.0, 0.0, 0.0, 0.0, 0.0, 0.0, 0.0, 0.0, 0.0, 0.0, 0.0, 0.0, 0.0, 0.0, 0.0, 0.0, 0.0, 0.0, 0.0, 0.0, 0.0, 0.0, 0.0, 0.0, 0.0, 0.0, 0.0, 0.0, 0.0, 0.0, 0.0, 0.0, 0.0, 0.0, 0.0, 0.0, 0.0, 0.0, 0.0, 0.0, 0.0, 0.0, 0.0, 0.0, 0.0, 0.0, 0.0, 0.0, 0.0, 0.0, 0.0, 0.0, 0.0, 0.0, 0.0, 0.0, 0.0, 0.0, 0.0, 0.0, 0.0, 0.0, 0.0, 0.0, 0.0, 0.0, 0.0, 0.0, 0.0, 0.0, 0.0, 0.0, 0.0, 0.0, 0.0, 0.0, 0.0, 0.0, 0.0, 0.0, 0.0, 0.0, 0.0, 0.0, 0.0, 0.0, 0.0, 0.0, 0.0, 0.0, 0.0, 0.0, 0.0, 0.0, 0.0, 0.0, 0.0, 0.0, 0.0, 0.0, 0.0, 0.0, 0.0, 0.0, 0.0, 0.0, 0.0, 0.0, 0.0, 0.0, 0.0, 0.0, 0.0, 0.0, 0.0, 0.0, 0.0, 0.0, 0.0, 0.0, 0.0, 0.0, 0.0, 0.0, 0.0, 0.0, 0.0, 0.0, 0.0, 0.0, 0.0, 0.0, 0.0, 0.0, 0.0, 0.0, 0.0, 0.0, 0.0, 0.0, 0.0, 0.0, 0.0, 0.0, 0.0, 0.0, 0.0, 0.0, 0.0, 0.0, 0.0, 0.0, 0.0, 0.0, 0.0, 0.0, 0.0, 0.0, 0.0, 0.0, 0.0, 0.0, 0.0, 0.0, 0.0, 0.0, 0.0, 0.0, 0.0, 0.0, 0.0, 0.0, 0.0, 0.0, 0.0, 0.0, 0.0, 0.0, 0.0, 0.0, 0.0, 0.0, 0.0, 0.0, 0.0, 0.0, 0.0, 0.0, 0.0, 0.0, 0.0, 0.0, 0.0, 0.0, 0.0, 0.0, 0.0, 0.0, 0.0, 0.0, 0.0, 0.0, 0.0, 0.0, 0.0, 0.0, 0.0, 0.0, 0.0, 0.0, 0.0, 0.0, 0.0, 0.0, 0.0, 0.0, 0.0, 0.0, 0.0, 0.0, 0.0, 0.0, 0.0, 0.0, 0.0, 0.0, 0.0, 0.0, 0.0, 0.0, 0.0, 0.0, 0.0, 0.0, 0.0, 0.0, 0.0, 0.0, 0.0, 0.0, 0.0, 0.0, 0.0, 0.0, 0.0, 0.0, 0.0, 0.0, 0.0, 0.0, 0.0, 0.0, 0.0, 0.0, 0.0, 0.0, 0.0, 0.0, 0.0, 0.0, 0.0, 0.0, 0.0, 0.0, 0.0, 0.0, 0.0, 0.0, 0.0, 0.0, 0.0, 0.0, 0.0, 0.0, 0.0, 0.0, 0.0, 0.0, 0.0, 0.0, 0.0, 0.0, 0.0, 0.0, 0.0, 0.0, 0.0, 0.0, 0.0, 0.0, 0.0, 0.0, 0.0, 0.0, 0.0, 0.0, 0.0, 0.0, 0.0, 0.0, 0.0, 0.0, 0.0, 0.0, 0.0, 0.0, 0.0, 0.0, 0.0, 0.0, 0.0, 0.0, 0.0, 0.0, 0.0, 0.0, 0.0, 0.0, 0.0, 0.0, 0.0, 0.0, 0.0, 0.0, 0.0, 0.0, 0.0, 0.0, 0.0, 0.0, 0.0, 0.0, 0.0, 0.0, 0.0, 0.0, 0.0, 0.0, 0.0, 0.0, 0.0, 0.0, 0.0, 0.0, 0.0, 0.0, 0.0, 0.0, 0.0, 0.0, 0.0, 0.0, 0.0, 0.0, 0.0, 0.0, 0.0, 0.0, 0.0, 0.0, 0.0, 0.0, 0.0, 0.0, 0.0, 0.0, 0.0, 0.0, 0.0, 0.0, 0.0, 0.0, 0.0, 0.0, 0.0, 0.0, 0.0, 0.0, 0.0, 0.0, 0.0, 0.0, 0.0, 0.0, 0.0, 0.0, 0.0, 0.0, 0.0, 0.0, 0.0, 0.0, 0.0, 0.0, 0.0, 0.0, 0.0, 0.0, 0.0, 0.0, 0.0, 0.0, 0.0, 0.0, 0.0, 0.0, 0.0, 0.0, 0.0, 0.0, 0.0, 0.0, 0.0, 0.0, 0.0, 0.0, 0.0, 0.0, 0.0, 0.0, 0.0, 0.0, 0.0, 0.0, 0.0, 0.0, 0.0, 0.0, 0.0, 0.0, 0.0, 0.0, 0.0, 0.0, 0.0, 0.0, 0.0, 0.0, 0.0, 0.0, 0.0, 0.0, 0.0, 0.0, 0.0, 0.0, 0.0, 0.0, 0.0, 0.0, 0.0, 0.0, 0.0, 0.0, 0.0, 0.0, 0.0, 0.0, 0.0, 0.0, 0.0, 0.0, 0.0, 0.0, 0.0, 0.0, 0.0, 0.0, 0.0, 0.0, 0.0, 0.0, 0.0, 0.0, 0.0, 0.0, 0.0, 0.0, 0.0, 0.0, 0.0, 0.0, 0.0, 0.0, 0.0, 0.0, 0.0, 0.0, 0.0, 0.0, 0.0, 0.0, 0.0, 0.0, 0.0, 0.0, 0.0, 0.0, 0.0, 0.0, 0.0, 0.0, 0.0, 0.0, 0.0, 0.0, 0.0, 0.0, 0.0, 0.0, 0.0, 0.0, 0.0, 0.0, 0.0, 0.0, 0.0, 0.0, 0.0, 0.0, 0.0, 0.0, 0.0, 0.0, 0.0, 0.0, 0.0, 0.0, 0.0, 0.0, 0.0, 0.0, 0.0, 0.0, 0.0, 0.0, 0.0, 0.0, 0.0, 0.0, 0.0, 0.0, 0.0, 0.0, 0.0, 0.0, 0.0, 0.0, 0.0, 0.0, 0.0, 0.0, 0.0, 0.0, 0.0, 0.0, 0.0, 0.0, 0.0, 0.0, 0.0, 0.0, 0.0, 0.0, 0.0, 0.0, 0.0, 0.0, 0.0, 0.0, 0.0, 0.0, 0.0, 0.0, 0.0, 0.0, 0.0, 0.0, 0.0, 0.0, 0.0, 0.0, 0.0, 0.0, 0.0, 0.0, 0.0, 0.0, 0.0, 0.0, 0.0, 0.0, 0.0, 0.0, 0.0, 0.0, 0.0, 0.0, 0.0, 0.0, 0.0, 0.0, 0.0, 0.0, 0.0, 0.0, 0.0, 0.0, 0.0, 0.0, 0.0, 0.0, 0.0, 0.0, 0.0, 0.0, 0.0, 0.0, 0.0, 0.0, 0.0, 0.0, 0.0, 0.0, 0.0, 0.0, 0.0, 0.0, 0.0, 0.0, 0.0, 0.0, 0.0, 0.0, 0.0, 0.0, 0.0, 0.0, 0.0, 0.0, 0.0, 0.0, 0.0, 0.0, 0.0, 0.0, 0.0, 0.0, 0.0, 0.0, 0.0, 0.0, 0.0, 0.0, 0.0, 0.0, 0.0, 0.0, 0.0, 0.0, 0.0, 0.0, 0.0, 0.0, 0.0, 0.0, 0.0, 0.0, 0.0, 0.0, 0.0, 0.0, 0.0, 0.0, 0.0, 0.0, 0.0, 0.0, 0.0, 0.0, 0.0, 0.0, 0.0, 0.0, 0.0, 0.0, 0.0, 0.0, 0.0, 0.0, 0.0, 0.0, 0.0, 0.0, 0.0, 0.0, 0.0, 0.0, 0.0, 0.0, 0.0, 0.0, 0.0, 0.0, 0.0, 0.0, 0.0, 0.0, 0.0, 0.0, 0.0, 0.0, 0.0, 0.0, 0.0, 0.0, 0.0, 0.0, 0.0, 0.0, 0.0, 0.0, 0.0, 0.0, 0.0, 0.0, 0.0, 0.0, 0.0, 0.0, 0.0, 0.0, 0.0, 0.0, 0.0, 0.0, 0.0, 0.0, 0.0, 0.0, 0.0, 0.0, 0.0, 0.0, 0.0, 0.0, 0.0, 0.0, 0.0, 0.0, 0.0, 0.0, 0.0, 0.0, 0.0, 0.0, 0.0, 0.0, 0.0, 0.0, 0.0, 0.0, 0.0, 0.0, 0.0, 0.0, 0.0, 0.0, 0.0, 0.0, 0.0, 0.0, 0.0, 0.0, 0.0, 0.0, 0.0, 0.0, 0.0, 0.0, 0.0, 0.0, 0.0, 0.0, 0.0, 0.0, 0.0, 0.0, 0.0, 0.0, 0.0, 0.0, 0.0, 0.0, 0.0, 0.0, 0.0, 0.0, 0.0, 0.0, 0.0, 0.0, 0.0, 0.0, 0.0, 0.0, 0.0, 0.0, 0.0, 0.0, 0.0, 0.0, 0.0, 0.0, 0.0, 0.0, 0.0, 0.0, 0.0, 0.0, 0.0, 0.0, 0.0, 0.0, 0.0, 0.0, 0.0, 0.0, 0.0, 0.0, 0.0, 0.0, 0.0, 0.0, 0.0, 0.0, 0.0, 0.0, 0.0, 0.0, 0.0, 0.0, 0.0, 0.0, 0.0, 0.0, 0.0, 0.0, 0.0, 0.0, 0.0, 0.0, 0.0, 0.0, 0.0, 0.0, 0.0, 0.0, 0.0, 0.0, 0.0, 0.0, 0.0, 0.0, 0.0, 0.0, 0.0, 0.0, 0.0, 0.0, 0.0, 0.0, 0.0, 0.0, 0.0, 0.0, 0.0, 0.0, 0.0, 0.0, 0.0, 0.0, 0.0, 0.0, 0.0, 0.0, 0.0, 0.0, 0.0, 0.0, 0.0, 0.0, 0.0, 0.0, 0.0, 0.0, 0.0, 0.0, 0.0, 0.0, 0.0, 0.0, 0.0, 0.0, 0.0, 0.0, 0.0, 0.0, 0.0, 0.0, 0.0, 0.0, 0.0, 0.0, 0.0, 0.0, 0.0, 0.0, 0.0, 0.0, 0.0, 0.0, 0.0, 0.0, 0.0, 0.0, 0.0, 0.0, 0.0, 0.0, 0.0, 0.0, 0.0, 0.0, 0.0, 0.0, 0.0, 0.0, 0.0, 0.0, 0.0, 0.0, 0.0, 0.0, 0.0, 0.0, 0.0, 0.0, 0.0, 0.0, 0.0, 0.0, 0.0, 0.0, 0.0, 0.0, 0.0, 0.0, 0.0, 0.0, 0.0, 0.0, 0.0, 0.0, 0.0, 0.0, 0.0, 0.0, 0.0, 0.0, 0.0, 0.0, 0.0, 0.0, 0.0, 0.0, 0.0, 0.0, 0.0, 0.0, 0.0, 0.0, 0.0, 0.0, 0.0, 0.0, 0.0, 0.0, 0.0, 0.0, 0.0, 0.0, 0.0, 0.0, 0.0, 0.0, 0.0, 0.0, 0.0, 0.0, 0.0, 0.0, 0.0, 0.0, 0.0, 0.0, 0.0, 0.0, 0.0, 0.0, 0.0, 0.0, 0.0, 0.0, 0.0, 0.0, 0.0, 0.0, 0.0, 0.0, 0.0, 0.0, 0.0, 0.0, 0.0, 0.0, 0.0, 0.0, 0.0, 0.0, 0.0, 0.0, 0.0, 0.0, 0.0, 0.0, 0.0, 0.0, 0.0, 0.0, 0.0, 0.0, 0.0, 0.0, 0.0, 0.0, 0.0, 0.0, 0.0, 0.0, 0.0, 0.0, 0.0, 0.0, 0.0, 0.0, 0.0, 0.0, 0.0, 0.0, 0.0, 0.0, 0.0, 0.0, 0.0, 0.0, 0.0, 0.0, 0.0, 0.0, 0.0, 0.0, 0.0, 0.0, 0.0, 0.0, 0.0, 0.0, 0.0, 0.0, 0.0, 0.0, 0.0, 0.0, 0.0, 0.0, 0.0, 0.0, 0.0, 0.0, 0.0, 0.0, 0.0, 0.0, 0.0, 0.0, 0.0, 0.0, 0.0, 0.0, 0.0, 0.0, 0.0, 0.0, 0.0, 0.0, 0.0, 0.0, 0.0, 0.0, 0.0, 0.0, 0.0, 0.0, 0.0, 0.0, 0.0, 0.0, 0.0, 0.0, 0.0, 0.0, 0.0, 0.0, 0.0, 0.0, 0.0, 0.0, 0.0, 0.0, 0.0, 0.0, 0.0, 0.0, 0.0, 0.0, 0.0, 0.0, 0.0, 0.0, 0.0, 0.0, 0.0, 0.0, 0.0, 0.0, 0.0, 0.0, 0.0, 0.0, 0.0, 0.0, 0.0, 0.0, 0.0, 0.0, 0.0, 0.0, 0.0, 0.0, 0.0, 0.0, 0.0, 0.0, 0.0, 0.0, 0.0, 0.0, 0.0, 0.0, 0.0, 0.0, 0.0, 0.0, 0.0, 0.0, 0.0, 0.0, 0.0, 0.0, 0.0, 0.0, 0.0, 0.0, 0.0, 0.0, 0.0, 0.0, 0.0, 0.0, 0.0, 0.0, 0.0, 0.0, 0.0, 0.0, 0.0, 0.0, 0.0, 0.0, 0.0, 0.0, 0.0, 0.0, 0.0, 0.0, 0.0, 0.0, 0.0, 0.0, 0.0, 0.0, 0.0, 0.0, 0.0, 0.0, 0.0, 0.0, 0.0, 0.0, 0.0, 0.0, 0.0, 0.0, 0.0, 0.0, 0.0, 0.0, 0.0, 0.0, 0.0, 0.0, 0.0, 0.0, 0.0, 0.0, 0.0, 0.0, 0.0, 0.0, 0.0, 0.0, 0.0, 0.0, 0.0, 0.0, 0.0, 0.0, 0.0, 0.0, 0.0, 0.0, 0.0, 0.0, 0.0, 0.0, 0.0, 0.0, 0.0, 0.0, 0.0, 0.0, 0.0, 0.0, 0.0, 0.0, 0.0, 0.0, 0.0, 0.0, 0.0, 0.0, 0.0, 0.0, 0.0, 0.0, 0.0, 0.0, 0.0, 0.0, 0.0, 0.0, 0.0, 0.0, 0.0, 0.0, 0.0, 0.0, 0.0, 0.0, 0.0, 0.0, 0.0, 0.0, 0.0, 0.0, 0.0, 0.0, 0.0, 0.0, 0.0, 0.0, 0.0, 0.0, 0.0, 0.0, 0.0, 0.0, 0.0, 0.0, 0.0, 0.0, 0.0, 0.0, 0.0, 0.0, 0.0, 0.0, 0.0, 0.0, 0.0, 0.0, 0.0, 0.0, 0.0, 0.0, 0.0, 0.0, 0.0, 0.0, 0.0, 0.0, 0.0, 0.0, 0.0, 0.0, 0.0, 0.0, 0.0, 0.0, 0.0, 0.0, 0.0, 0.0, 0.0, 0.0, 0.0, 0.0, 0.0, 0.0, 0.0, 0.0, 0.0, 0.0, 0.0, 0.0, 0.0, 0.0, 0.0, 0.0, 0.0, 0.0, 0.0, 0.0, 0.0, 0.0, 0.0, 0.0, 0.0, 0.0, 0.0, 0.0, 0.0, 0.0, 0.0, 0.0, 0.0, 0.0, 0.0, 0.0, 0.0, 0.0, 0.0, 0.0, 0.0, 0.0, 0.0, 0.0, 0.0, 0.0, 0.0, 0.0, 0.0, 0.0, 0.0, 0.0, 0.0, 0.0, 0.0, 0.0, 0.0, 0.0, 0.0, 0.0, 0.0, 0.0, 0.0, 0.0, 0.0, 0.0, 0.0, 0.0, 0.0, 0.0, 0.0, 0.0, 0.0, 0.0, 0.0, 0.0, 0.0, 0.0, 0.0, 0.0, 0.0, 0.0, 0.0, 0.0, 0.0, 0.0, 0.0, 0.0, 0.0, 0.0, 0.0, 0.0, 0.0, 0.0, 0.0, 0.0, 0.0, 0.0, 0.0, 0.0, 0.0, 0.0, 0.0, 0.0, 0.0, 0.0, 0.0, 0.0, 0.0, 0.0, 0.0, 0.0, 0.0, 0.0, 0.0, 0.0, 0.0, 0.0, 0.0, 0.0, 0.0, 0.0, 0.0, 0.0, 0.0, 0.0, 0.0, 0.0, 0.0, 0.0, 0.0, 0.0, 0.0, 0.0, 0.0, 0.0, 0.0, 0.0, 0.0, 0.0, 0.0, 0.0, 0.0, 0.0, 0.0, 0.0, 0.0, 0.0, 0.0, 0.0, 0.0, 0.0, 0.0, 0.0, 0.0, 0.0, 0.0, 0.0, 0.0, 0.0, 0.0, 0.0, 0.0, 0.0, 0.0, 0.0, 0.0, 0.0, 0.0, 0.0, 0.0, 0.0, 0.0, 0.0, 0.0, 0.0, 0.0, 0.0, 0.0, 0.0, 0.0, 0.0, 0.0, 0.0, 0.0, 0.0, 0.0, 0.0, 0.0, 0.0, 0.0, 0.0, 0.0, 0.0, 0.0, 0.0, 0.0, 0.0, 0.0, 0.0, 0.0, 0.0, 0.0, 0.0, 0.0, 0.0, 0.0, 0.0, 4.171, -0.8159, 4.171, -1.166, 4.147, -1.093, 4.147, -0.889, 4.086, -0.889, 4.086, -1.093, 4.063, -1.166, 4.063, -0.8159, -0.4351, -3.986, 0.9343, -3.986, 0.9343, 3.579, -0.4351, 3.579, 0.8656, 0.1103, 0.7591, 0.1103, 0.7591, 0.1495, 0.8656, 0.1495, 0.9343, 3.579, 0.9343, -3.986, 2.304, -3.986, 2.304, 3.579, 3.183, 0.828, 3.183, 0.03601, 4.012, 0.03601, 4.012, 0.828, 0.6368, 0.8711, 0.6368, 0.0, 0.7591, 0.0, 0.7591, 0.8711, 3.611, -0.7559, 4.012, -0.7559, 4.012, 0.03601, 3.929, -0.1078, 3.929, -0.4582, 3.821, -0.4582, 0.6368, 0.8711, 0.6368, 0.0, 0.6368, 0.0, 0.6368, 0.8711, 0.8814, 2.713e-09, 0.8814, 0.05517, 0.7591, 0.05517, 0.7591, 0.0, 0.1469, 1.0, 0.118, 1.0, 0.118, 0.9621, 0.1469, 0.9621, 0.6368, 0.0, 0.6368, 0.8711, 0.5145, 0.8711, 0.5145, 0.0, 1.0, 0.0, 0.9815, 0.0, 0.9815, 0.03918, 1.0, 0.03918, 4.251, -2.573, 4.247, -2.808, 4.423, -2.81, 4.619, -2.81, 4.619, -2.574, 4.511, -2.316, 4.511, -2.431, 4.403, -2.431, 4.012, -0.1396, 4.012, -0.7559, 4.935, -0.7559, 4.915, -0.1396, 3.55, -0.2337, 3.611, -0.2359, 3.611, -0.7559, 3.821, -0.4582, 3.821, -0.1078, 3.929, -0.1078, 4.012, 0.03601, 3.433, -0.1205, 3.433, -0.4595, 3.325, -0.4595, 3.325, -0.417, 3.183, -0.7559, 3.55, -0.7559, 4.619, -1.783, 4.266, -1.786, 4.251, -2.573, 4.403, -2.431, 4.403, -2.081, 4.511, -2.081, 4.511, -2.316, 4.619, -2.574, 4.047, -0.01486, 4.047, -0.07721, 4.066, -0.07721, 4.066, -0.01486, 4.063, -1.166, 4.086, -1.093, 4.147, -1.093, 4.171, -1.166, 0.9671, 0.1506, 0.8656, 0.1506, 0.8656, 0.1908, 0.9671, 0.1908, 4.012, -0.07714, 4.012, -0.1396, 4.047, -0.1396, 4.047, -0.07714, 4.62, -3.196, 4.62, -2.959, 4.247, -2.96, 4.264, -3.984, 4.345, -3.69, 4.345, -3.351, 4.453, -3.351, 4.453, -3.577, 0.9671, 0.1506, 0.9864, 0.1506, 0.9864, 0.1103, 0.9671, 0.1103, 3.325, -0.417, 3.325, -0.1205, 3.433, -0.1205, 4.012, 0.03601, 3.183, 0.03601, 3.183, -0.7559, 4.62, -3.37, 4.62, -3.986, 4.682, -3.986, 4.682, -3.37, 0.9876, 0.1073, 0.9876, 0.06822, 0.981, 0.07651, 0.981, 0.09897, 0.9617, 0.09897, 0.9617, 0.07651, 0.9551, 0.06822, 0.9551, 0.1073, 4.388, -1.166, 4.388, -0.8159, 4.368, -0.8159, 4.368, -1.166, -0.4351, 4.699, -2.211, 4.699, -2.211, -3.986, -1.803, -3.986, -0.4351, -3.986, 0.7591, 0.1887, 0.8656, 0.1887, 0.8656, 0.1495, 0.8313, 0.1495, 0.7591, 0.1495, 4.012, -0.01474, 4.012, -0.07714, 4.047, -0.07714, 4.047, -0.01474, 4.278, -0.8274, 4.278, -1.166, 4.314, -1.166, 4.314, -0.8274, 4.171, -0.8274, 4.192, -0.8994, 4.192, -1.094, 4.256, -1.094, 4.256, -0.8994, 4.278, -0.8274, 4.278, -1.166, 4.171, -1.166, 4.171, -0.8699, 4.278, -0.8274, 4.256, -0.8994, 4.192, -0.8994, 4.171, -0.8274, -3.578, 4.699, -3.986, 4.699, -3.986, -3.986, -2.211, -3.986, -2.211, 4.699, 4.453, -3.69, 4.345, -3.69, 4.264, -3.984, 4.62, -3.986, 4.62, -3.196, 4.453, -3.577, 3.183, -2.884, 4.247, -2.884, 4.247, -2.805, 3.68, -2.805, 3.68, -2.57, 3.68, -1.783, 3.183, -1.783, 4.349, -1.166, 4.349, -0.9398, 4.349, -0.8274, 4.314, -0.8274, 4.314, -1.166, 0.9815, 1.737e-07, 0.9623, 0.0, 0.9623, 0.04022, 0.9815, 0.04022, 0.2649, 0.0, 0.2649, 1.0, 0.2059, 1.0, 0.1528, 1.0, 0.1469, 1.0, 0.1469, 0.9621, 0.2572, 0.9621, 0.2572, 0.09105, 0.007655, 0.09105, 0.007656, 0.9621, 0.118, 0.9621, 0.118, 1.0, 0.1123, 1.0, 1.031e-06, 1.0, 0.0, 1.628e-08, 4.986, -1.166, 4.087, -1.166, 4.063, -1.783, 4.986, -1.783, 4.349, -0.8159, 4.349, -1.052, 4.349, -1.166, 4.368, -1.166, 4.368, -1.052, 4.368, -0.8159, 0.7591, 0.1887, 0.788, 0.1887, 0.7866, 0.1978, 0.7609, 0.1978, 4.063, -1.783, 4.063, -0.7559, 3.183, -0.7559, 3.183, -1.783, 4.407, -1.166, 4.426, -1.166, 4.426, -0.8385, 4.407, -0.8385, 0.7951, 0.1979, 0.7894, 0.1978, 0.788, 0.1887, 0.7951, 0.1888, 0.7961, 0.1889, 0.8019, 0.1887, 0.8019, 0.1978, 0.7951, 0.198, 0.8814, 0.07083, 0.9226, 0.07083, 0.9226, 0.1086, 0.8814, 0.1086, 4.388, -1.166, 4.407, -1.166, 4.407, -0.8385, 4.388, -0.8385, 0.9623, 0.03774, 0.9211, 0.03774, 0.9211, 0.0, 0.9623, 0.0, 4.247, -3.986, 4.247, -2.884, 3.75, -2.884, 3.75, -3.907, 3.183, -3.907, 3.183, -3.986, 0.7591, 0.1103, 0.7591, 0.05517, 0.8814, 0.05517, 0.8814, 0.07957, 0.8814, 0.08595, 0.8814, 0.1103, 0.9551, 0.09537, 0.9481, 0.0926, 0.9481, 0.1002, 0.9551, 0.1086, 4.663, -1.783, 4.64, -1.784, 4.619, -2.886, 4.692, -2.889, 4.692, -2.354, 4.754, -2.354, 4.754, -2.889, 4.79, -2.886, 4.771, -1.784, 4.748, -1.783, 0.9226, 0.1086, 0.9551, 0.1086, 0.9481, 0.1002, 0.9296, 0.1002, 0.9296, 0.07663, 0.9481, 0.07663, 0.9481, 0.0926, 0.9551, 0.09537, 0.9551, 0.06822, 0.9226, 0.06822, 4.066, -0.1396, 4.066, -0.07721, 4.047, -0.07721, 4.047, -0.1396, 0.8656, 0.1506, 0.9671, 0.1506, 0.9671, 0.1103, 0.8656, 0.1103, 0.9671, 0.1898, 0.9856, 0.1898, 0.9856, 0.1506, 0.9671, 0.1506, 0.9551, 0.06822, 0.9617, 0.07651, 0.981, 0.07651, 0.9876, 0.06822, 2.757, -3.37, 2.757, -3.986, 2.83, -3.986, 2.83, -3.699, 3.183, -3.699, 3.183, 4.986, 3.158, 4.196, 3.158, -3.37, 2.659, -3.699, 2.659, -3.986, 2.696, -3.986, 2.696, -3.37, 2.329, -3.37, 2.329, 4.196, 3.158, 4.196, 3.183, 4.986, 2.304, 4.986, 2.304, -3.699, 0.8814, 0.07083, 0.8814, 2.605e-07, 0.8885, 8.683e-08, 0.8885, 0.03774, 0.9142, 0.03774, 0.9142, 1.737e-07, 0.9211, 0.0, 0.9211, 0.07083, 0.9142, 0.07083, 0.8885, 0.07083, 0.6368, 0.0, 0.6368, 0.8711, 0.6368, 0.8711, 0.6368, 0.0, 3.183, 0.03601, 4.012, 0.03601, 4.012, 0.03601, 3.183, 0.03601, 0.9343, -3.986, 0.9343, 3.579, 0.9343, 3.579, 0.9343, -3.986, 4.012, 0.03601, 3.183, 0.03601, 3.183, 0.03601, 4.012, 0.03601, 0.2649, 0.8711, 0.2649, 8.14e-09, 0.5145, 0.0, 0.5145, 0.8711, 4.012, 0.03601, 3.183, 0.03601, 3.183, 0.03601, 4.012, 0.03601, 0.9343, 3.579, 0.9343, -3.986, 0.9343, -3.986, 0.9343, 3.579, 3.183, 0.03601, 4.012, 0.03601, 4.012, 0.03601, 3.183, 0.03601, 0.0, 0.0, 0.0, 0.0, 0.0, 0.0, 0.0, 0.0])
_uv.active_render = True
_uv = me_cylinder.uv_layers.new(name='UVMap.001')
_uv.uv.foreach_set('vector', [0.0, 0.0, 0.0, 0.0, 0.0, 0.0, 0.0, 0.0, 0.0, 0.0, 0.0, 0.0, 0.0, 0.0, 0.0, 0.0, 0.0, 0.0, 0.0, 0.0, 0.0, 0.0, 0.0, 0.0, 0.0, 0.0, 0.0, 0.0, 0.0, 0.0, 0.0, 0.0, 0.0, 0.0, 0.0, 0.0, 0.0, 0.0, 0.0, 0.0, 0.0, 0.0, 0.0, 0.0, 0.0, 0.0, 0.0, 0.0, 0.0, 0.0, 0.0, 0.0, 0.0, 0.0, 0.0, 0.0, 0.0, 0.0, 0.0, 0.0, 0.0, 0.0, 0.0, 0.0, 0.0, 0.0, 0.0, 0.0, 0.0, 0.0, 0.0, 0.0, 0.0, 0.0, 0.0, 0.0, 0.0, 0.0, 0.0, 0.0, 0.0, 0.0, 0.0, 0.0, 0.0, 0.0, 0.0, 0.0, 0.0, 0.0, 0.0, 0.0, 0.0, 0.0, 0.0, 0.0, 0.0, 0.0, 0.0, 0.0, 0.0, 0.0, 0.0, 0.0, 0.0, 0.0, 0.0, 0.0, 0.0, 0.0, 0.0, 0.0, 0.0, 0.0, 0.0, 0.0, 0.0, 0.0, 0.0, 0.0, 0.0, 0.0, 0.0, 0.0, 0.0, 0.0, 0.0, 0.0, 0.0, 0.0, 0.0, 0.0, 0.0, 0.0, 0.0, 0.0, 0.0, 0.0, 0.0, 0.0, 0.0, 0.0, 0.0, 0.0, 0.0, 0.0, 0.0, 0.0, 0.0, 0.0, 0.0, 0.0, 0.0, 0.0, 0.0, 0.0, 0.0, 0.0, 0.0, 0.0, 0.0, 0.0, 0.0, 0.0, 0.0, 0.0, 0.0, 0.0, 0.0, 0.0, 0.0, 0.0, 0.0, 0.0, 0.0, 0.0, 0.0, 0.0, 0.0, 0.0, 0.0, 0.0, 0.0, 0.0, 0.0, 0.0, 0.0, 0.0, 0.0, 0.0, 0.0, 0.0, 0.0, 0.0, 0.0, 0.0, 0.0, 0.0, 0.0, 0.0, 0.0, 0.0, 0.0, 0.0, 0.0, 0.0, 0.0, 0.0, 0.0, 0.0, 0.0, 0.0, 0.0, 0.0, 0.0, 0.0, 0.0, 0.0, 0.0, 0.0, 0.0, 0.0, 0.0, 0.0, 0.0, 0.0, 0.0, 0.0, 0.0, 0.0, 0.0, 0.0, 0.0, 0.0, 0.0, 0.0, 0.0, 0.0, 0.0, 0.0, 0.0, 0.0, 0.0, 0.0, 0.0, 0.0, 0.0, 0.0, 0.0, 0.0, 0.0, 0.0, 0.0, 0.0, 0.0, 0.0, 0.0, 0.0, 0.0, 0.0, 0.0, 0.0, 0.0, 0.0, 0.0, 0.0, 0.0, 0.0, 0.0, 0.0, 0.0, 0.0, 0.0, 0.0, 0.0, 0.0, 0.0, 0.0, 0.0, 0.0, 0.0, 0.0, 0.0, 0.0, 0.0, 0.0, 0.0, 0.0, 0.0, 0.0, 0.0, 0.0, 0.0, 0.0, 0.0, 0.0, 0.0, 0.0, 0.0, 0.0, 0.0, 0.0, 0.0, 0.0, 0.0, 0.0, 0.0, 0.0, 0.0, 0.0, 0.0, 0.0, 0.0, 0.0, 0.0, 0.0, 0.0, 0.0, 0.0, 0.0, 0.0, 0.0, 0.0, 0.0, 0.0, 0.0, 0.0, 0.0, 0.0, 0.0, 0.0, 0.0, 0.0, 0.0, 0.0, 0.0, 0.0, 0.0, 0.0, 0.0, 0.0, 0.0, 0.0, 0.0, 0.0, 0.0, 0.0, 0.0, 0.0, 0.0, 0.0, 0.0, 0.0, 0.0, 0.0, 0.0, 0.0, 0.0, 0.0, 0.0, 0.0, 0.0, 0.0, 0.0, 0.0, 0.0, 0.0, 0.0, 0.0, 0.0, 0.0, 0.0, 0.0, 0.0, 0.0, 0.0, 0.0, 0.0, 0.0, 0.0, 0.0, 0.0, 0.0, 0.0, 0.0, 0.0, 0.0, 0.0, 0.0, 0.0, 0.0, 0.0, 0.0, 0.0, 0.0, 0.0, 0.0, 0.0, 0.0, 0.0, 0.0, 0.0, 0.0, 0.0, 0.0, 0.0, 0.0, 0.0, 0.0, 0.0, 0.0, 0.0, 0.0, 0.0, 0.0, 0.0, 0.0, 0.0, 0.0, 0.0, 0.0, 0.0, 0.0, 0.0, 0.0, 0.0, 0.0, 0.0, 0.0, 0.0, 0.0, 0.0, 0.0, 0.0, 0.0, 0.0, 0.0, 0.0, 0.0, 0.0, 0.0, 0.0, 0.0, 0.0, 0.0, 0.0, 0.0, 0.0, 0.0, 0.0, 0.0, 0.0, 0.0, 0.0, 0.0, 0.0, 0.0, 0.0, 0.0, 0.0, 0.0, 0.0, 0.0, 0.0, 0.0, 0.0, 0.0, 0.0, 0.0, 0.0, 0.0, 0.0, 0.0, 0.0, 0.0, 0.0, 0.0, 0.0, 0.0, 0.0, 0.0, 0.0, 0.0, 0.0, 0.0, 0.0, 0.0, 0.0, 0.0, 0.0, 0.0, 0.0, 0.0, 0.0, 0.0, 0.0, 0.0, 0.0, 0.0, 0.0, 0.0, 0.0, 0.0, 0.0, 0.0, 0.0, 0.0, 0.0, 0.0, 0.0, 0.0, 0.0, 0.0, 0.0, 0.0, 0.0, 0.0, 0.0, 0.0, 0.0, 0.0, 0.0, 0.0, 0.0, 0.0, 0.0, 0.0, 0.0, 0.0, 0.0, 0.0, 0.0, 0.0, 0.0, 0.0, 0.0, 0.0, 0.0, 0.0, 0.0, 0.0, 0.0, 0.0, 0.0, 0.0, 0.0, 0.0, 0.0, 0.0, 0.0, 0.0, 0.0, 0.0, 0.0, 0.0, 0.0, 0.0, 0.0, 0.0, 0.0, 0.0, 0.0, 0.0, 0.0, 0.0, 0.0, 0.0, 0.0, 0.0, 0.0, 0.0, 0.0, 0.0, 0.0, 0.0, 0.0, 0.0, 0.0, 0.0, 0.0, 0.0, 0.0, 0.0, 0.0, 0.0, 0.0, 0.0, 0.0, 0.0, 0.0, 0.0, 0.0, 0.0, 0.0, 0.0, 0.0, 0.0, 0.0, 0.0, 0.0, 0.0, 0.0, 0.0, 0.0, 0.0, 0.0, 0.0, 0.0, 0.0, 0.0, 0.0, 0.0, 0.0, 0.0, 0.0, 0.0, 0.0, 0.0, 0.0, 0.0, 0.0, 0.0, 0.0, 0.0, 0.0, 0.0, 0.0, 0.0, 0.0, 0.0, 0.0, 0.0, 0.0, 0.0, 0.0, 0.0, 0.0, 0.0, 0.0, 0.0, 0.0, 0.0, 0.0, 0.0, 0.0, 0.0, 0.0, 0.0, 0.0, 0.0, 0.0, 0.0, 0.0, 0.0, 0.0, 0.0, 0.0, 0.0, 0.0, 0.0, 0.0, 0.0, 0.0, 0.0, 0.0, 0.0, 0.0, 0.0, 0.0, 0.0, 0.0, 0.0, 0.0, 0.0, 0.0, 0.0, 0.0, 0.0, 0.0, 0.0, 0.0, 0.0, 0.0, 0.0, 0.0, 0.0, 0.0, 0.0, 0.0, 0.0, 0.0, 0.0, 0.0, 0.0, 0.0, 0.0, 0.0, 0.0, 0.0, 0.0, 0.0, 0.0, 0.0, 0.0, 0.0, 0.0, 0.0, 0.0, 0.0, 0.0, 0.0, 0.0, 0.0, 0.0, 0.0, 0.0, 0.0, 0.0, 0.0, 0.0, 0.0, 0.0, 0.0, 0.0, 0.0, 0.0, 0.0, 0.0, 0.0, 0.0, 0.0, 0.0, 0.0, 0.0, 0.0, 0.0, 0.0, 0.0, 0.0, 0.0, 0.0, 0.0, 0.0, 0.0, 0.0, 0.0, 0.0, 0.0, 0.0, 0.0, 0.0, 0.0, 0.0, 0.0, 0.0, 0.0, 0.0, 0.0, 0.0, 0.0, 0.0, 0.0, 0.0, 0.0, 0.0, 0.0, 0.0, 0.0, 0.0, 0.0, 0.0, 0.0, 0.0, 0.0, 0.0, 0.0, 0.0, 0.0, 0.0, 0.0, 0.0, 0.0, 0.0, 0.0, 0.0, 0.0, 0.0, 0.0, 0.0, 0.0, 0.0, 0.0, 0.0, 0.0, 0.0, 0.0, 0.0, 0.0, 0.0, 0.0, 0.0, 0.0, 0.0, 0.0, 0.0, 0.0, 0.0, 0.0, 0.0, 0.0, 0.0, 0.0, 0.0, 0.0, 0.0, 0.0, 0.0, 0.0, 0.0, 0.0, 0.0, 0.0, 0.0, 0.0, 0.0, 0.0, 0.0, 0.0, 0.0, 0.0, 0.0, 0.0, 0.0, 0.0, 0.0, 0.0, 0.0, 0.0, 0.0, 0.0, 0.0, 0.0, 0.0, 0.0, 0.0, 0.0, 0.0, 0.0, 0.0, 0.0, 0.0, 0.0, 0.0, 0.0, 0.0, 0.0, 0.0, 0.0, 0.0, 0.0, 0.0, 0.0, 0.0, 0.0, 0.0, 0.0, 0.0, 0.0, 0.0, 0.0, 0.0, 0.0, 0.0, 0.0, 0.0, 0.0, 0.0, 0.0, 0.0, 0.0, 0.0, 0.0, 0.0, 0.0, 0.0, 0.0, 0.0, 0.0, 0.0, 0.0, 0.0, 0.0, 0.0, 0.0, 0.0, 0.0, 0.0, 0.0, 0.0, 0.0, 0.0, 0.0, 0.0, 0.0, 0.0, 0.0, 0.0, 0.0, 0.0, 0.0, 0.0, 0.0, 0.0, 0.0, 0.0, 0.0, 0.0, 0.0, 0.0, 0.0, 0.0, 0.0, 0.0, 0.0, 0.0, 0.0, 0.0, 0.0, 0.0, 0.0, 0.0, 0.0, 0.0, 0.0, 0.0, 0.0, 0.0, 0.0, 0.0, 0.0, 0.0, 0.0, 0.0, 0.0, 0.0, 0.0, 0.0, 0.0, 0.0, 0.0, 0.0, 0.0, 0.0, 0.0, 0.0, 0.0, 0.0, 0.0, 0.0, 0.0, 0.0, 0.0, 0.0, 0.0, 0.0, 0.0, 0.0, 0.0, 0.0, 0.0, 0.0, 0.0, 0.0, 0.0, 0.0, 0.0, 0.0, 0.0, 0.0, 0.0, 0.0, 0.0, 0.0, 0.0, 0.0, 0.0, 0.0, 0.0, 0.0, 0.0, 0.0, 0.0, 0.0, 0.0, 0.0, 0.0, 0.0, 0.0, 0.0, 0.0, 0.0, 0.0, 0.0, 0.0, 0.0, 0.0, 0.0, 0.0, 0.0, 0.0, 0.0, 0.0, 0.0, 0.0, 0.0, 0.0, 0.0, 0.0, 0.0, 0.0, 0.0, 0.0, 0.0, 0.0, 0.0, 0.0, 0.0, 0.0, 0.0, 0.0, 0.0, 0.0, 0.0, 0.0, 0.0, 0.0, 0.0, 0.0, 0.0, 0.0, 0.0, 0.0, 0.0, 0.0, 0.0, 0.0, 0.0, 0.0, 0.0, 0.0, 0.0, 0.0, 0.0, 0.0, 0.0, 0.0, 0.0, 0.0, 0.0, 0.0, 0.0, 0.0, 0.0, 0.0, 0.0, 0.0, 0.0, 0.0, 0.0, 0.0, 0.0, 0.0, 0.0, 0.0, 0.0, 0.0, 0.0, 0.0, 0.0, 0.0, 0.0, 0.0, 0.0, 0.0, 0.0, 0.0, 0.0, 0.0, 0.0, 0.0, 0.0, 0.0, 0.0, 0.0, 0.0, 0.0, 0.0, 0.0, 0.0, 0.0, 0.0, 0.0, 0.0, 0.0, 0.0, 0.0, 0.0, 0.0, 0.0, 0.0, 0.0, 0.0, 0.0, 0.0, 0.0, 0.0, 0.0, 0.0, 0.0, 0.0, 0.0, 0.0, 0.0, 0.0, 0.0, 0.0, 0.0, 0.0, 0.0, 0.0, 0.0, 0.0, 0.0, 0.0, 0.0, 0.0, 0.0, 0.0, 0.0, 0.0, 0.0, 0.0, 0.0, 0.0, 0.0, 0.0, 0.0, 0.0, 0.0, 0.0, 0.0, 0.0, 0.0, 0.0, 0.0, 0.0, 0.0, 0.0, 0.0, 0.0, 0.0, 0.0, 0.0, 0.0, 0.0, 0.0, 0.0, 0.0, 0.0, 0.0, 0.0, 0.0, 0.0, 0.0, 0.0, 0.0, 0.0, 0.0, 0.0, 0.0, 0.0, 0.0, 0.0, 0.0, 0.0, 0.0, 0.0, 0.0, 0.0, 0.0, 0.0, 0.0, 0.0, 0.0, 0.0, 0.0, 0.0, 0.0, 0.0, 0.0, 0.0, 0.0, 0.0, 0.0, 0.0, 0.0, 0.0, 0.0, 0.0, 0.0, 0.0, 0.0, 0.0, 0.0, 0.0, 0.0, 0.0, 0.0, 0.0, 0.0, 0.0, 0.0, 0.0, 0.0, 0.0, 0.0, 0.0, 0.0, 0.0, 0.0, 0.0, 0.0, 0.0, 0.0, 0.0, 0.0, 0.0, 0.0, 0.0, 0.0, 0.0, 0.0, 0.0, 0.0, 0.0, 0.0, 0.0, 0.0, 0.0, 0.0, 0.0, 0.0, 0.0, 0.0, 0.0, 0.0, 0.0, 0.0, 0.0, 0.0, 0.0, 0.0, 0.0, 0.0, 0.0, 0.0, 0.0, 0.0, 0.0, 0.0, 0.0, 0.0, 0.0, 0.0, 0.0, 0.0, 0.0, 0.0, 0.0, 0.0, 0.0, 0.0, 0.0, 0.0, 0.0, 0.0, 0.0, 0.0, 0.0, 0.0, 0.0, 0.0, 0.0, 0.0, 0.0, 0.0, 0.0, 0.0, 0.0, 0.0, 0.0, 0.0, 0.0, 0.0, 0.0, 0.0, 0.0, 0.0, 0.0, 0.0, 0.0, 0.0, 0.0, 0.0, 0.0, 0.0, 0.0, 0.0, 0.0, 0.0, 0.0, 0.0, 0.0, 0.0, 0.0, 0.0, 0.0, 0.0, 0.0, 0.0, 0.0, 0.0, 0.0, 0.0, 0.0, 0.0, 0.0, 0.0, 0.0, 0.0, 0.0, 0.0, 0.0, 0.0, 0.0, 0.0, 0.0, 0.0, 0.0, 0.0, 0.0, 0.0, 0.0, 0.0, 0.0, 0.0, 0.0, 0.0, 0.0, 0.0, 0.0, 0.0, 0.0, 0.0, 0.0, 0.0, 0.0, 0.0, 0.0, 0.0, 0.0, 0.0, 0.0, 0.0, 0.0, 0.0, 0.0, 0.0, 0.0, 0.0, 0.0, 0.0, 0.0, 0.0, 0.0, 0.0, 0.0, 0.0, 0.0, 0.0, 0.0, 0.0, 0.0, 0.0, 0.0, 0.0, 0.0, 0.0, 0.0, 0.0, 0.0, 0.0, 0.0, 0.0, 0.0, 0.0, 0.0, 0.0, 0.0, 0.0, 0.0, 0.0, 0.0, 0.0, 0.0, 0.0, 0.0, 0.0, 0.0, 0.0, 0.0, 0.0, 0.0, 0.0, 0.0, 0.0, 0.0, 0.0, 0.0, 0.0, 0.0, 0.0, 0.0, 0.0, 0.0, 0.0, 0.0, 0.0, 0.0, 0.0, 0.0, 0.0, 0.0, 0.0, 0.0, 0.0, 0.0, 0.0, 0.0, 0.0, 0.0, 0.0, 0.0, 0.0, 0.0, 0.0, 0.0, 0.0, 0.0, 0.0, 0.0, 0.0, 0.0, 0.0, 0.0, 0.0, 0.0, 0.0, 0.0, 0.0, 0.0, 0.0, 0.0, 0.0, 0.0, 0.0, 0.0, 0.0, 0.0, 0.0, 0.0, 0.0, 0.0, 0.0, 0.0, 0.0, 0.0, 0.0, 0.0, 0.0, 0.0, 0.0, 0.0, 0.0, 0.0, 0.0, 0.0, 0.0, 0.0, 0.0, 0.0, 0.0, 0.0, 0.0, 0.0, 0.0, 0.0, 0.0, 0.0, 0.0, 0.0, 0.0, 0.0, 0.0, 0.0, 0.0, 0.0, 0.0, 0.0, 0.0, 0.0, 0.0, 0.0, 0.0, 0.0, 0.0, 0.0, 0.0, 0.0, 0.0, 0.0, 0.0, 0.0, 0.0, 0.0, 0.0, 0.0, 0.0, 0.0, 0.0, 0.0, 0.0, 0.0, 0.0, 0.0, 0.0, 0.0, 0.0, 0.0, 0.0, 0.0, 0.0, 0.0, 0.0, 0.0, 0.0, 0.0, 0.0, 0.0, 0.0, 0.0, 0.0, 0.0, 0.0, 0.0, 0.0, 0.0, 0.0, 0.0, 0.0, 0.0, 0.0, 0.0, 0.0, 0.0, 0.0, 0.0, 0.0, 0.0, 0.0, 0.0, 0.0, 0.0, 0.0, 0.0, 0.0, 0.0, 0.0, 0.0, 0.0, 0.0, 0.0, 0.0, 0.0, 0.0, 0.0, 0.0, 0.0, 0.0, 0.0, 0.0, 0.0, 0.0, 0.0, 0.0, 0.0, 0.0, 0.0, 0.0, 0.0, 0.0, 0.0, 0.0, 0.0, 0.0, 0.0, 0.0, 0.0, 0.0, 0.0, 0.0, 0.0, 0.0, 0.0, 0.0, 0.0, 0.0, 0.0, 0.0, 0.0, 0.0, 0.0, 0.0, 0.0, 0.0, 0.0, 0.0, 0.0, 0.0, 0.0, 0.0, 0.0, 0.0, 0.0, 0.0, 0.0, 0.0, 0.0, 0.0, 0.0, 0.0, 0.0, 0.0, 0.0, 0.0, 0.0, 0.0, 0.0, 0.0, 0.0, 0.0, 0.0, 0.0, 0.0, 0.0, 0.0, 0.0, 0.0, 0.0, 0.0, 0.0, 0.0, 0.0, 0.0, 0.0, 0.0, 0.0, 0.0, 0.0, 0.0, 0.0, 0.0, 0.0, 0.0, 0.0, 0.0, 0.0, 0.0, 0.0, 0.0, 0.0, 0.0, 0.0, 0.0, 0.0, 0.0, 0.0, 0.0, 0.0, 0.0, 0.0, 0.0, 0.0, 0.0, 0.0, 0.0, 0.0, 0.0, 0.0, 0.0, 0.0, 0.0, 0.0, 0.0, 0.0, 0.0, 0.0, 0.0, 0.0, 0.0, 0.0, 0.0, 0.0, 0.0, 0.0, 0.0, 0.0, 0.0, 0.0, 0.0, 0.0, 0.0, 0.0, 0.0, 0.0, 0.0, 0.0, 0.0, 0.0, 0.0, 0.0, 0.0, 0.0, 0.0, 0.0, 0.0, 0.0, 0.0, 0.0, 0.0, 0.0, 0.0, 0.0, 0.0, 0.0, 0.0, 0.0, 0.0, 0.0, 0.0, 0.0, 0.0, 0.0, 0.0, 0.0, 0.0, 0.0, 0.0, 0.0, 0.0, 0.0, 0.0, 0.0, 0.0, 0.0, 0.0, 0.0, 0.0, 0.0, 0.0, 0.0, 0.0, 0.0, 0.0, 0.0, 0.0, 0.0, 0.0, 0.0, 0.0, 0.0, 0.0, 0.0, 0.0, 0.0, 0.0, 0.0, 0.0, 0.0, 0.0, 0.0, 0.0, 0.0, 0.0, 0.0, 0.0, 0.0, 0.0, 0.0, 0.0, 0.0, 0.0, 0.0, 0.0, 0.0, 0.0, 0.0, 0.0, 0.0, 0.0, 0.0, 0.0, 0.0, 0.0, 0.0, 0.0, 0.0, 0.0, 0.0, 0.0, 0.0, 0.0, 0.0, 0.0, 0.0, 0.0, 0.0, 0.0, 0.0, 0.0, 0.0, 0.0, 0.0, 0.0, 0.0, 0.0, 0.0, 0.0, 0.0, 0.0, 0.0, 0.0, 0.0, 0.0, 0.0, 0.0, 0.0, 0.0, 0.0, 0.0, 0.0, 0.0, 0.0, 0.0, 0.0, 0.0, 0.0, 0.0, 0.0, 0.0, 0.0, 0.0, 0.0, 0.0, 0.0, 0.0, 0.0, 0.0, 0.0, 0.0, 0.0, 0.0, 0.0, 0.0, 0.0, 0.0, 0.0, 0.0, 0.0, 0.0, 0.0, 0.0, 0.0, 0.0, 0.0, 0.0, 0.0, 0.0, 0.0, 0.0, 0.0, 0.0, 0.0, 0.0, 0.0, 0.0, 0.0, 0.0, 0.0, 0.0, 0.0, 0.0, 0.0, 0.0, 0.0, 0.0, 0.0, 0.0, 0.0, 0.0, 0.0, 0.0, 0.0, 0.0, 0.0, 0.0, 0.0, 0.0, 0.0, 0.0, 0.0, 0.0, 0.0, 0.0, 0.0, 0.0, 0.0, 0.0, 0.0, 0.0, 0.0, 0.0, 0.0, 0.0, 0.0, 0.0, 0.0, 0.0, 0.0, 0.0, 0.0, 0.0, 0.0, 0.0, 0.0, 0.0, 0.0, 0.0, 0.0, 0.0, 0.0, 0.0, 0.0, 0.0, 0.0, 0.0, 0.0, 0.0, 0.0, 0.0, 0.0, 0.0, 0.0, 0.0, 0.0, 0.0, 0.0, 0.0, 0.0, 0.0, 0.0, 0.0, 0.0, 0.0, 0.0, 0.0, 0.0, 0.0, 0.0, 0.0, 0.0, 0.0, 0.0, 0.0, 0.0, 0.0, 0.0, 0.0, 0.0, 0.0, 0.0, 0.0, 0.0, 0.0, 0.0, 0.0, 0.0, 0.0, 0.0, 0.0, 0.0, 0.0, 0.0, 0.0, 0.0, 0.0, 0.0, 0.0, 0.0, 0.0, 0.0, 0.0, 0.0, 0.0, 0.0, 0.0, 0.0, 0.0, 0.0, 0.0, 0.0, 0.0, 0.0, 0.0, 0.0, 0.0, 0.0, 0.0, 0.0, 0.0, 0.0, 0.0, 0.0, 0.0, 0.0, 0.0, 0.0, 0.0, 0.0, 0.0, 0.0, 0.0, 0.0, 0.0, 0.0, 0.0, 0.0, 0.0, 0.0, 0.0, 0.0, 0.0, 0.0, 0.0, 0.0, 0.0, 0.0, 0.0, 0.0, 0.0, 0.0, 0.0, 0.0, 0.0, 0.0, 0.0, 0.0, 0.0, 0.0, 0.0, 0.0, 0.0, 0.0, 0.0, 0.0, 0.0, 0.0, 0.0, 0.0, 0.0, 0.0, 0.0, 0.0, 0.0, 0.0, 0.0, 0.0, 0.0, 0.0, 0.0, 0.0, 0.0, 0.0, 0.0, 0.0, 0.0, 0.0, 0.0, 0.0, 0.0, 0.0, 0.0, 0.0, 0.0, 0.0, 0.0, 0.0, 0.0, 0.0, 0.0, 0.0, 0.0, 0.0, 0.0, 0.0, 0.0, 0.0, 0.0, 0.0, 0.0, 0.0, 0.0, 0.0, 0.0, 0.0, 0.0, 0.0, 0.0, 0.0, 0.0, 0.0, 0.0, 0.0, 0.0, 0.0, 0.0, 0.0, 0.0, 0.0, 0.0, 0.0, 0.0, 0.0, 0.0, 0.0, 0.0, 0.0, 0.0, 0.0, 0.0, 0.0, 0.0, 0.0, 0.0, 0.0, 0.0, 0.0, 0.0, 0.0, 0.0, 0.0, 0.0, 0.0, 0.0, 0.0, 0.0, 0.0, 0.0, 0.0, 0.0, 0.0, 0.0, 0.0, 0.0, 0.0, 0.0, 0.0, 0.0, 0.0, 0.0, 0.0, 0.0, 0.0, 0.0, 0.0, 0.0, 0.0, 0.0, 0.0, 0.0, 0.0, 0.0, 0.0, 0.0, 0.0, 0.0, 0.0, 0.0, 0.0, 0.0, 0.0, 0.0, 0.0, 0.0, 0.0, 0.0, 0.0, 0.0, 0.0, 0.0, 0.0, 0.0, 0.0, 0.0, 0.0, 0.0, 0.0, 0.0, 0.0, 0.0, 0.0, 0.0, 0.0, 0.0, 0.0, 0.0, 0.0, 0.0, 0.0, 0.0, 0.0, 0.0, 0.0, 0.0, 0.0, 0.0, 0.0, 0.0, 0.0, 0.0, 0.0, 0.0, 0.0, 0.0, 0.0, 0.0, 0.0, 0.0, 0.0, 0.0, 0.0, 0.0, 0.0, 0.0, 0.0, 0.0, 0.0, 0.0, 0.0, 0.0, 0.0, 0.0, 0.0, 0.0, 0.0, 0.0, 0.0, 0.0, 0.0, 0.0, 0.0, 0.0, 0.0, 0.0, 0.0, 0.0, 0.0, 0.0, 0.0, 0.0, 0.0, 0.0, 0.0, 0.0, 0.0, 0.0, 0.0, 0.0, 0.0, 0.0, 0.0, 0.0, 0.0, 0.0, 0.0, 0.0, 0.0, 0.0, 0.0, 0.0, 0.0, 0.0, 0.0, 0.0, 0.0, 0.0, 0.0, 0.0, 0.0, 0.0, 0.0, 0.0, 0.0, 0.0, 0.0, 0.0, 0.0, 0.0, 0.0, 0.0, 0.0, 0.0, 0.0, 0.0, 0.0, 0.0, 0.0, 0.0, 0.0, 0.0, 0.0, 0.0, 0.0, 0.0, 0.0, 0.0, 0.0, 0.0, 0.0, 0.0, 0.0, 0.0, 0.0, 0.0, 0.0, 0.0, 0.0, 0.0, 0.0, 0.0, 0.0, 0.0, 0.0, 0.0, 0.0, 0.0, 0.0, 0.0, 0.0, 0.0, 0.0, 0.0, 0.0, 0.0, 0.0, 0.0, 0.0, 0.0, 0.0, 0.0, 0.0, 0.0, 0.0, 0.0, 0.0, 0.0, 0.0, 0.0, 0.0, 0.0, 0.0, 0.0, 0.0, 0.0, 0.0, 0.0, 0.0, 0.0, 0.0, 0.0, 0.0, 0.0, 0.0, 0.0, 0.0, 0.0, 0.0, 0.0, 0.0, 0.0, 0.0, 0.0, 0.0, 0.0, 0.0, 0.0, 0.0, 0.0, 0.0, 0.0, 0.0, 0.0, 0.0, 0.0, 0.0, 0.0, 0.0, 0.0, 0.0, 0.0, 0.0, 0.0, 0.0, 0.0, 0.0, 0.0, 0.0, 0.0, 0.0, 0.0, 0.0, 0.0, 0.0, 0.0, 0.0, 0.0, 0.0, 0.0, 0.0, 0.0, 0.0, 0.0, 0.0, 0.0, 0.0, 0.0, 0.0, 0.0, 0.0, 0.0, 0.0, 0.0, 0.0, 0.0, 0.0, 0.0, 0.0, 0.0, 0.0, 0.0, 0.0, 0.0, 0.0, 0.0, 0.0, 0.0, 0.0, 0.0, 0.0, 0.0, 0.0, 0.0, 0.0, 0.0, 0.0, 0.0, 0.0, 0.0, 0.0, 0.0, 0.0, 0.0, 0.0, 0.0, 0.0, 0.0, 0.0, 0.0, 0.0, 0.0, 0.0, 0.0, 0.0, 0.0, 0.0, 0.0, 0.0, 0.0, 0.0, 0.0, 0.0, 0.0, 0.0, 0.0, 0.0, 0.0, 0.0, 0.0, 0.0, 0.0, 0.0, 0.0, 0.0, 0.0, 0.0, 0.0, 0.0, 0.0, 0.0, 0.0, 0.0, 0.0, 0.0, 0.0, 0.0, 0.0, 0.0, 0.0, 0.0, 0.0, 0.0, 0.0, 0.0, 0.0, 0.0, 0.0, 0.0, 0.0, 0.0, 0.0, 0.0, 0.0, 0.0, 0.0, 0.0, 0.0, 0.0, 0.0, 0.0, 0.0, 0.0, 0.0, 0.0, 0.0, 0.0, 0.0, 0.0, 0.0, 0.0, 0.0, 0.0, 0.0, 0.0, 0.0, 0.0, 0.0, 0.0, 0.0, 0.0, 0.0, 0.0, 0.0, 0.0, 0.0, 0.0, 0.0, 0.0, 0.0, 0.0, 0.0, 0.0, 0.0, 0.0, 0.0, 0.0, 0.0, 0.0, 0.0, 0.0, 0.0, 0.0, 0.0, 0.0, 0.0, 0.0, 0.0, 0.0, 0.0, 0.0, 0.0, 0.0, 0.0, 0.0, 0.0, 0.0, 0.0, 0.0, 0.0, 0.0, 0.0, 0.0, 0.0, 0.0, 0.0, 0.0, 0.0, 0.0, 0.0, 0.0, 0.0, 0.0, 0.0, 0.0, 0.0, 0.0, 0.0, 0.0, 0.0, 0.0, 0.0, 0.0, 0.0, 0.0, 0.0, 0.0, 0.0, 0.0, 0.0, 0.0, 0.0, 0.0, 0.0, 0.0, 0.0, 0.0, 0.0, 0.0, 0.0, 0.0, 0.0, 0.0, 0.0, 0.0, 0.0, 0.0, 0.0, 0.0, 0.0, 0.0, 0.0, 0.0, 0.0, 0.0, 0.0, 0.0, 0.0, 0.0, 0.0, 0.0, 0.0, 0.0, 0.0, 0.0, 0.0, 0.0, 0.0, 0.0, 0.0, 0.0, 0.0, 0.0, 0.0, 0.0, 0.0, 0.0, 0.0, 0.0, 0.0, 0.0, 0.0, 0.0, 0.0, 0.0, 0.0, 0.0, 0.0, 0.0, 0.0, 0.0, 0.0, 0.0, 0.0, 0.0, 0.0, 0.0, 0.0, 0.0, 0.0, 0.0, 0.0, 0.0, 0.0, 0.0, 0.0, 0.0, 0.0, 0.0, 0.0, 0.0, 0.0, 0.0, 0.0, 0.0, 0.0, 0.0, 0.0, 0.0, 0.0, 0.0, 0.0, 0.0, 0.0, 0.0, 0.0, 0.0, 0.0, 0.0, 0.0, 0.0, 0.0, 0.0, 0.0, 0.0, 0.0, 0.0, 0.0, 0.0, 0.0, 0.0, 0.0, 0.0, 0.0, 0.0, 0.0, 0.0, 0.0, 0.0, 0.0, 0.0, 0.0, 0.0, 0.0, 0.0, 0.0, 0.0, 0.0, 0.0, 0.0, 0.0, 0.0, 0.0, 0.0, 0.0, 0.0, 0.0, 0.0, 0.0, 0.0, 0.0, 0.0, 0.0, 0.0, 0.0, 0.0, 0.0, 0.0, 0.0, 0.0, 0.0, 0.0, 0.0, 0.0, 0.0, 0.0, 0.0, 0.0, 0.0, 0.0, 0.0, 0.0, 0.0, 0.0, 0.0, 0.0, 0.0, 0.0, 0.0, 0.0, 0.0, 0.0, 0.0, 0.0, 0.0, 0.0, 0.0, 0.0, 0.0, 0.0, 0.0, 0.0, 0.0, 0.0, 0.0, 0.0, 0.0, 0.0, 0.0, 0.0, 0.0, 0.0, 0.0, 0.0, 0.0, 0.0, 0.0, 0.0, 0.0, 0.0, 0.0, 0.0, 0.0, 0.0, 0.0, 0.0, 0.0, 0.0, 0.0, 0.0, 0.0, 0.0, 0.0, 0.0, 0.0, 0.0, 0.0, 0.0, 0.0, 0.0, 0.0, 0.0, 0.0, 0.0, 0.0, 0.0, 0.0, 0.0, 0.0, 0.0, 0.0, 0.0, 0.0, 0.0, 0.0, 0.0, 0.0, 0.0, 0.0, 0.0, 0.0, 0.0, 0.0, 0.0, 0.0, 0.0, 0.0, 0.0, 0.0, 0.0, 0.0, 0.0, 0.0, 0.0, 0.0, 0.0, 0.0, 0.0, 0.0, 0.0, 0.0, 0.0, 0.0, 0.0, 0.0, 0.0, 0.0, 0.0, 0.0, 0.0, 0.0, 0.0, 0.0, 0.0, 0.0, 0.0, 0.0, 0.0, 0.0, 0.0, 0.0, 0.0, 0.0, 0.0, 0.0, 0.0, 0.0, 0.0, 0.0, 0.0, 0.0, 0.0, 0.0, 0.0, 0.0, 0.0, 0.0, 0.0, 0.0, 0.0, 0.0, 0.0, 0.0, 0.0, 0.0, 0.0, 0.0, 0.0, 0.0, 0.0, 0.0, 0.0, 0.0, 0.0, 0.0, 0.0, 0.0, 0.0, 0.0, 0.0, 0.0, 0.0, 0.0, 0.0, 0.0, 0.0, 0.0, 0.0, 0.0, 0.0, 0.0, 0.0, 0.0, 0.0, 0.0, 0.0, 0.0, 0.0, 0.0, 0.0, 0.0, 0.0, 0.0, 0.0, 0.0, 0.0, 0.0, 0.0, 0.0, 0.0, 0.0, 0.0, 0.0, 0.0, 0.0, 0.0, 0.0, 0.0, 0.0, 0.0, 0.0, 0.0, 0.0, 0.0, 0.0, 0.0, 0.0, 0.0, 0.0, 0.0, 0.0, 0.0, 0.0, 0.0, 0.0, 0.0, 0.0, 0.0, 0.0, 0.0, 0.0, 0.0, 0.0, 0.0, 0.0, 0.0, 0.0, 0.0, 0.0, 0.0, 0.0, 0.0, 0.0, 0.0, 0.0, 0.0, 0.0, 0.0, 0.0, 0.0, 0.0, 0.0, 0.0, 0.0, 0.0, 0.0, 0.0, 0.0, 0.0, 0.0, 0.0, 0.0, 0.0, 0.0, 0.0, 0.0, 0.0, 0.0, 0.0, 0.0, 0.0, 0.0, 0.0, 0.0, 0.0, 0.0, 0.0, 0.0, 0.0, 0.0, 0.0, 0.0, 0.0, 0.0, 0.0, 0.0, 0.0, 0.0, 0.0, 0.0, 0.0, 0.0, 0.0, 0.0, 0.0, 0.0, 0.0, 0.0, 0.0, 0.0, 0.0, 0.0, 0.0, 0.0, 0.0, 0.0, 0.0, 0.0, 0.0, 0.0, 0.0, 0.0, 0.0, 0.0, 0.0, 0.0, 0.0, 0.0, 0.0, 0.0, 0.0, 0.0, 0.0, 0.0, 0.0, 0.0, 0.0, 0.0, 0.0, 0.0, 0.0, 0.0, 0.0, 0.0, 0.0, 0.0, 0.0, 0.0, 0.0, 0.0, 0.0, 0.0, 0.0, 0.0, 0.0, 0.0, 0.0, 0.0, 0.0, 0.0, 0.0, 0.0, 0.0, 0.0, 0.0, 0.0, 0.0, 0.0, 0.0, 0.0, 0.0, 0.0, 0.0, 0.0, 0.0, 0.0, 0.0, 0.0, 0.0, 0.0, 0.0, 0.0, 0.0, 0.0, 0.0, 0.0, 0.0, 0.0, 0.0, 0.0, 0.0, 0.0, 0.0, 0.0, 0.0, 0.0, 0.0, 0.0, 0.0, 0.0, 0.0, 0.0, 0.0, 0.0, 0.0, 0.0, 0.0, 0.0, 0.0, 0.0, 0.0, 0.0, 0.0, 0.0, 0.0, 0.0, 0.0, 0.0, 0.0, 0.0, 0.0, 0.0, 0.0, 0.0, 0.0, 0.0, 0.0, 0.0, 0.0, 0.0, 0.0, 0.0, 0.0, 0.0, 0.0, 0.0, 0.0, 0.0, 0.0, 0.0, 0.0, 0.0, 0.0, 0.0, 0.0, 0.0, 0.0, 0.0, 0.0, 0.0, 0.0, 0.0, 0.0, 0.0, 0.0, 0.0, 0.0, 0.0, 0.0, 0.0, 0.0, 0.0, 0.0, 0.0, 0.0, 0.0, 0.0, 0.0, 0.0, 0.0, 0.0, 0.0, 0.0, 0.0, 0.0, 0.0, 0.0, 0.0, 0.0, 0.0, 0.0, 0.0, 0.0, 0.0, 0.0, 0.0, 0.0, 0.0, 0.0, 0.0, 0.0, 0.0, 0.0, 0.0, 0.0, 0.0, 0.0, 0.0, 0.0, 0.0, 0.0, 0.0, 0.0, 0.0, 0.0, 0.0, 0.0, 0.0, 0.0, 0.0, 0.0, 0.0, 0.0, 0.0, 0.0, 0.0, 0.0, 0.0, 0.0, 0.0, 0.0, 0.0, 0.0, 0.0, 0.0, 0.0, 0.0, 0.0, 0.0, 0.0, 0.0, 0.0, 0.0, 0.0, 0.0, 0.0, 0.0, 0.0, 0.0, 0.0, 0.0, 0.0, 0.0, 0.0, 0.0, 0.0, 0.0, 0.0, 0.0, 0.0, 0.0, 0.0, 0.0, 0.0, 0.0, 0.0, 0.0, 0.0, 0.0, 0.0, 0.0, 0.0, 0.0, 0.0, 0.0, 0.0, 0.0, 0.0, 0.0, 0.0, 0.0, 0.0, 0.0, 0.0, 0.0, 0.0, 0.0, 0.0, 0.0, 0.0, 0.0, 0.0, 0.0, 0.0, 0.0, 0.0, 0.0, 0.0, 0.0, 0.0, 0.0, 0.0, 0.0, 0.0, 0.0, 0.0, 0.0, 0.0, 0.0, 0.0, 0.0, 0.0, 0.0, 0.0, 0.0, 0.0, 0.0, 0.0, 0.0, 0.0, 0.0, 0.0, 0.0, 0.0, 0.0, 0.0, 0.0, 0.0, 0.0, 0.0, 0.0, 0.0, 0.0, 0.0, 0.0, 0.0, 0.0, 0.0, 0.0, 0.0, 0.0, 0.0, 0.0, 0.0, 0.0, 0.0, 0.0, 0.0, 0.0, 0.0, 0.0, 0.0, 0.0, 0.0, 0.0, 0.0, 0.0, 0.0, 0.0, 0.0, 0.0, 0.0, 0.0, 0.0, 0.0, 0.0, 0.0, 0.0, 0.0, 0.0, 0.0, 0.0, 0.0, 0.0, 0.0, 0.0, 0.0, 0.0, -1.969, 0.5664, -1.736, 0.5664, -1.785, 0.6378, -1.921, 0.6378, -1.921, 0.8263, -1.785, 0.8263, -1.736, 0.8978, -1.969, 0.8978, 0.2829, 0.3109, 1.223, 0.3108, 1.223, 2.446, 0.2829, 2.446, 3.087, -4.155, 2.008, -4.155, 2.008, -3.758, 3.087, -3.758, 3.261, -2.392, 3.261, -0.2572, 2.32, -0.2572, 2.32, -2.392, -1.452, 0.3108, -0.511, 0.3108, -0.511, 2.857, -1.452, 2.857, 0.7673, 3.559, 0.7673, -5.274, 2.008, -5.274, 2.008, 3.559, -2.392, 1.392, -2.392, 0.3108, -1.452, 0.3108, -1.736, 0.5664, -1.969, 0.5664, -1.969, 0.8978, 0.7673, 3.559, 0.7673, -5.274, 0.7673, -5.274, 0.7673, 3.559, 3.248, -5.274, 3.248, -4.715, 2.008, -4.715, 2.008, -5.274, -4.201, 4.866, -4.494, 4.866, -4.494, 4.482, -4.201, 4.482, 0.7673, -5.274, 0.7673, 3.559, -0.473, 3.559, -0.473, -5.274, 4.45, -5.274, 4.263, -5.274, 4.263, -4.877, 4.45, -4.877, 2.333, 1.287, 2.32, 0.8462, 2.69, 0.8454, 3.289, 0.8454, 3.289, 1.371, 2.957, 1.365, 2.957, 1.288, 2.627, 1.288, 0.2144, 2.123, 0.04135, 2.123, 0.04135, 1.466, 0.2144, 1.474, -1.747, 1.765, -1.748, 1.392, -2.392, 1.392, -1.969, 0.8978, -1.736, 0.8978, -1.736, 0.5664, -1.452, 0.3108, -1.744, 2.091, -1.97, 2.091, -1.97, 2.423, -1.942, 2.423, -2.392, 2.857, -2.392, 1.765, 3.289, 1.948, 2.378, 1.946, 2.333, 1.287, 2.627, 1.288, 2.627, 1.523, 2.957, 1.523, 2.957, 1.365, 3.289, 1.371, -0.4882, 0.6422, -0.4882, 0.3108, -0.485, 0.3108, -0.485, 0.6422, -1.736, 0.8978, -1.785, 0.8263, -1.785, 0.6378, -1.736, 0.5664, 4.117, -3.747, 3.087, -3.747, 3.087, -3.34, 4.117, -3.34, -0.511, 0.6425, -0.511, 0.3108, -0.5053, 0.3108, -0.5053, 0.6425, 3.392, 0.2339, 3.392, 0.8454, 2.32, 0.8449, 2.374, -0.2554, 2.552, 0.167, 2.552, 0.3938, 2.882, 0.3938, 2.882, 0.2422, 4.117, -3.747, 4.313, -3.747, 4.313, -4.155, 4.117, -4.155, -1.942, 2.423, -1.744, 2.423, -1.744, 2.091, -1.452, 0.3108, -1.452, 2.857, -2.392, 2.857, 0.2144, 2.495, 0.04135, 2.495, 0.04136, 2.123, 0.2144, 2.123, 4.325, -4.187, 4.325, -4.582, 4.258, -4.498, 4.258, -4.271, 4.062, -4.271, 4.062, -4.498, 3.995, -4.582, 3.995, -4.187, -0.4964, 0.5376, -0.4964, 0.7721, -0.4996, 0.7721, -0.4996, 0.5376, 2.32, 2.51, 1.223, 2.51, 1.223, 0.05878, 1.832, 0.05877, 2.32, 0.05877, 2.008, -3.361, 3.087, -3.361, 3.087, -3.758, 2.74, -3.758, 2.008, -3.758, -0.5053, 0.6425, -0.5053, 0.3108, -0.4996, 0.3108, -0.4996, 0.6425, -0.4939, 0.3108, -0.4939, 0.5376, -0.4996, 0.5376, -0.4996, 0.3108, -1.97, 2.423, -1.922, 2.356, -1.792, 2.356, -1.792, 2.159, -1.922, 2.159, -1.97, 2.091, -1.744, 2.091, -1.744, 2.423, -1.942, 2.423, -1.97, 2.091, -1.922, 2.159, -1.922, 2.356, -1.97, 2.423, 1.746, 0.05874, 1.223, 0.05877, 1.223, -2.392, 2.32, -2.392, 2.32, 0.05871, 2.882, 0.167, 2.552, 0.167, 2.374, -0.2554, 3.392, -0.2572, 3.392, 0.2339, 2.882, 0.2422, -0.1317, 2.619, -0.3043, 2.619, -0.3043, 2.567, -0.2123, 2.567, -0.2124, 2.126, -0.2123, 1.466, -0.1317, 1.466, -0.4939, 0.5376, -0.4939, 0.3861, -0.4939, 0.3108, -0.4882, 0.3108, -0.4882, 0.5376, 4.263, -5.274, 4.068, -5.274, 4.068, -4.866, 4.263, -4.866, -3.004, -5.274, -3.004, 4.866, -3.602, 4.866, -4.141, 4.866, -4.201, 4.866, -4.201, 4.482, -3.082, 4.482, -3.082, -4.351, -5.613, -4.351, -5.613, 4.482, -4.494, 4.482, -4.494, 4.866, -4.551, 4.866, -5.69, 4.866, -5.69, -5.274, 0.04135, 1.466, 0.04135, 2.113, -0.1317, 2.123, -0.1317, 1.466, -0.4819, 0.5453, -0.4819, 0.3876, -0.4819, 0.3108, -0.4787, 0.3108, -0.4787, 0.3876, -0.4787, 0.5453, 2.008, -3.361, 2.301, -3.361, 2.286, -3.268, 2.026, -3.268, 0.1265, -2.392, 1.223, -2.392, 1.223, 0.3108, 0.1265, 0.3108, -0.03966, 2.123, -0.03966, 2.249, -0.1317, 2.249, -0.1317, 2.123, 2.372, -3.267, 2.315, -3.268, 2.301, -3.361, 2.372, -3.359, 2.382, -3.359, 2.442, -3.361, 2.442, -3.269, 2.372, -3.267, 3.248, -4.556, 3.666, -4.556, 3.666, -4.173, 3.248, -4.173, -0.1317, 2.346, -0.1317, 2.249, -0.03966, 2.249, -0.03966, 2.346, 4.068, -4.892, 3.65, -4.892, 3.65, -5.274, 4.068, -5.274, -0.3043, 1.466, -0.3043, 2.62, -0.385, 2.62, -0.385, 1.519, -0.477, 1.519, -0.477, 1.466, 2.008, -4.155, 2.008, -4.715, 3.248, -4.715, 3.248, -4.467, 3.248, -4.403, 3.248, -4.155, 3.995, -4.307, 3.924, -4.335, 3.924, -4.259, 3.995, -4.173, -0.1751, 1.466, -0.4144, 1.465, -0.477, 0.3128, -0.2342, 0.3108, -0.2342, 0.9672, 0.1366, 0.9672, 0.1366, 0.3108, 0.2829, 0.3126, 0.2254, 1.466, 0.08549, 1.466, 3.666, -4.173, 3.995, -4.173, 3.924, -4.259, 3.737, -4.259, 3.737, -4.497, 3.924, -4.497, 3.924, -4.335, 3.995, -4.307, 3.995, -4.582, 3.666, -4.582, -0.485, 0.6422, -0.485, 0.3108, -0.4819, 0.3108, -0.4819, 0.6422, 3.087, -3.747, 4.117, -3.747, 4.117, -4.155, 3.087, -4.155, 4.117, -3.35, 4.304, -3.35, 4.304, -3.747, 4.117, -3.747, 3.995, -4.582, 4.062, -4.498, 4.258, -4.498, 4.325, -4.582, -0.0465, -0.8486, 0.1265, -0.8486, 0.1265, -0.6045, 0.04587, -0.6045, 0.04586, 0.3108, -2.392, 0.3108, -2.17, 0.2327, -0.0465, 0.2327, 0.04587, -1.368, 0.1265, -1.368, 0.1265, -1.221, -0.04651, -1.221, -0.04651, -2.314, -2.17, -2.314, -2.17, 0.2327, -2.392, 0.3108, -2.392, -2.392, 0.04585, -2.392, 3.248, -4.556, 3.248, -5.274, 3.32, -5.274, 3.32, -4.892, 3.58, -4.892, 3.58, -5.274, 3.65, -5.274, 3.65, -4.556, 3.58, -4.556, 3.32, -4.556, 0.7673, -5.274, 0.7673, 3.559, 0.7673, 3.559, 0.7673, -5.274, -2.392, -2.392, -2.392, -2.392, -2.392, -2.392, -2.392, -2.392, -2.392, -2.392, -2.392, -2.392, -2.392, -2.392, -2.392, -2.392, -2.392, -2.392, -2.392, -2.392, -2.392, -2.392, -2.392, -2.392, -3.004, 3.559, -3.004, -5.274, -0.4731, -5.274, -0.473, 3.559, 3.382, 0.8454, 3.382, 3.392, 3.336, 3.392, 3.336, 0.8454, 3.261, -0.2573, 3.261, -2.392, 3.307, -2.392, 3.307, -0.2573, 3.336, 0.8454, 3.336, 3.392, 3.289, 3.392, 3.289, 0.8454, 0.0, 0.0, 0.0, 0.0, 0.0, 0.0, 0.0, 0.0])
me_cylinder.materials.append(mat_wood)
me_cylinder.materials.append(mat_window)
me_cylinder.materials.append(mat_house)
me_cylinder.use_remesh_preserve_volume = False
me_cylinder.use_remesh_preserve_attributes = False
me_cylinder.use_mirror_vertex_groups = False
me_cylinder.update()

# ---- objects
ob_lamp = bpy.data.objects.new('Lamp', light_lamp)
ob_camera = bpy.data.objects.new('Camera', cam_camera)
ob_cylinder = bpy.data.objects.new('Cylinder', me_cylinder)

# ---- transforms, parenting, visibility, modifiers, constraints
ob_lamp.location = (13.14, 1.005, 5.904)
ob_lamp.rotation_euler = (0.6503, 0.05522, 1.866)
ob_lamp.lock_rotations_4d = False
ob_lamp.empty_display_type = 'ARROWS'
ob_lamp.color = (0.0, 0.0, 0.0, 0.0)
ob_lamp.lineart.crease_threshold = 0.0
ob_camera.location = (7.481, -6.508, 5.344)
ob_camera.rotation_euler = (1.109, 0.0, 0.8149)
ob_camera.lock_rotations_4d = False
ob_camera.empty_display_type = 'ARROWS'
ob_camera.color = (0.0, 0.0, 0.0, 0.0)
ob_camera.display_type = 'WIRE'
ob_camera.lineart.crease_threshold = 0.0
ob_cylinder.location = (0.0, 0.0, 0.0)
ob_cylinder.rotation_euler = (1.571, -0.0, 0.0)
ob_cylinder.lineart.crease_threshold = 0.0

# ---- collection membership
col_collection_1.objects.link(ob_lamp)
col_collection_1.objects.link(ob_camera)
col_collection_1.objects.link(ob_cylinder)

# ---- scene / render settings (as saved in the file)
scene.camera = ob_camera
scene.frame_start = 1; scene.frame_end = 250; scene.frame_set(1)
scene.render.engine = 'BLENDER_EEVEE_NEXT'
scene.render.resolution_percentage = 50
scene.render.dither_intensity = 0.0
scene.cycles.use_denoising = False
scene.cycles.samples = 128
scene.cycles.sampling_pattern = 'TABULATED_SOBOL'
scene.cycles.use_adaptive_sampling = False
scene.cycles.use_light_tree = False
scene.cycles.blur_glossy = 0.0
scene.cycles.sample_clamp_indirect = 0.0
scene.view_settings.view_transform = 'Standard'
bpy.context.view_layer.update()

